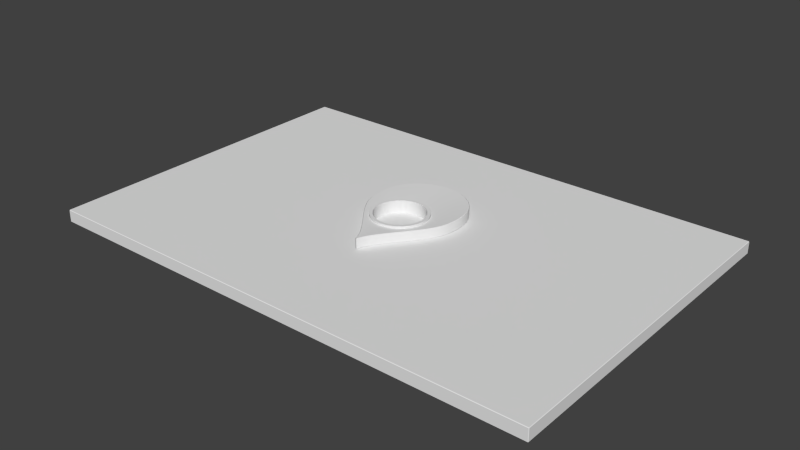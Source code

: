 # Source: ouija_board_1.blend  (saved by Blender 2.76.0; exported with 4.5.12 LTS)
import bpy
from mathutils import Matrix  # noqa: F401  (used for matrix-valued properties, if any)

bpy.ops.wm.read_factory_settings(use_empty=True)
scene = bpy.context.scene
scene.name = 'Scene'

# ---- collections
col_collection_1 = bpy.data.collections.new('Collection 1'); scene.collection.children.link(col_collection_1)

# ---- materials (node trees are filled in below, after node groups)
mat_matcap = bpy.data.materials.new('matcap')
mat_matcap.alpha_threshold = 0.0
mat_matcap.use_transparent_shadow = False
mat_matcap.roughness = 0.5
mat_ouija_board = bpy.data.materials.new('ouija_board')
mat_ouija_board.alpha_threshold = 0.0
mat_ouija_board.use_transparent_shadow = False
mat_ouija_board.roughness = 0.5

# ---- material node trees

# ---- world
world_world = bpy.data.worlds.new('World'); scene.world = world_world
world_world.color = (0.05088, 0.05088, 0.05088)
world_world.use_sun_shadow = False
world_world.sun_shadow_jitter_overblur = 0.0
world_world.cycles.sampling_method = 'MANUAL'
world_world.cycles.sample_map_resolution = 256

# ---- meshes
me_mesh = bpy.data.meshes.new('Mesh')
me_mesh.from_pydata([(0.02064, 0.05056, 0.0004647), (0.01627, 0.05302, 0.0004647), (0.01627, 0.05302, 0.007776), (0.02064, 0.05056, 0.007776), (0.02478, 0.04738, 0.0004647), (0.02478, 0.04738, 0.007776), (0.02032, 0.05007, 0.0), (0.01602, 0.0525, 0.0), (0.01185, 0.05484, 0.0004647), (0.01185, 0.05484, 0.007776), (0.01602, 0.0525, 0.008241), (0.02032, 0.05007, 0.008241), (0.0285, 0.04343, 0.0004647), (0.0285, 0.04343, 0.007776), (0.02439, 0.04695, 0.0), (0.02439, 0.04695, 0.008241), (0.03284, 0.005107, 0.0), (0.03049, -4.603e-09, 0.0), (1.434e-08, 0.05638, 0.0), (0.003469, 0.05617, 0.0), (0.007416, 0.05549, 0.0), (0.01166, 0.05429, 0.0), (0.02805, 0.04307, 0.0), (0.03113, 0.03837, 0.0), (0.03347, 0.03279, 0.0), (0.03489, 0.02625, 0.0), (0.03521, 0.0187, 0.0), (0.03425, 0.01007, 0.0), (0.007544, 0.05606, 0.0004647), (0.007544, 0.05606, 0.007776), (0.01166, 0.05429, 0.008241), (0.03049, -4.603e-09, 0.008241), (0.03284, 0.005107, 0.008241), (0.03425, 0.01007, 0.008241), (0.03521, 0.0187, 0.008241), (0.03489, 0.02625, 0.008241), (0.03347, 0.03279, 0.008241), (0.03113, 0.03837, 0.008241), (0.02805, 0.04307, 0.008241), (0.007416, 0.05549, 0.008241), (0.003469, 0.05617, 0.008241), (1.435e-08, 0.05638, 0.008241), (0.03164, 0.03864, 0.0004647), (0.03164, 0.03864, 0.007776), (0.03482, 0.009958, 0.0004647), (0.03338, 0.004905, 0.0004647), (0.031, -0.0002695, 0.0004647), (0.02738, -0.005216, 0.0), (0.02373, -0.0105, 0.0), (0.01974, -0.0158, 0.0), (0.01561, -0.02109, 0.0), (0.01154, -0.02632, 0.0), (0.007758, -0.03145, 0.0), (-8.002e-09, -0.03145, 0.0), (-0.003469, 0.05617, 0.0), (-0.03049, 4.603e-09, 0.0), (-0.03284, 0.005107, 0.0), (-0.03425, 0.01007, 0.0), (-0.03521, 0.0187, 0.0), (-0.03489, 0.02625, 0.0), (-0.03347, 0.03279, 0.0), (-0.03113, 0.03837, 0.0), (-0.02805, 0.04307, 0.0), (-0.02439, 0.04695, 0.0), (-0.02032, 0.05007, 0.0), (-0.01602, 0.0525, 0.0), (-0.01166, 0.05429, 0.0), (-0.007416, 0.05549, 0.0), (1.462e-08, 0.05696, 0.0004647), (0.003536, 0.05674, 0.0004647), (0.03402, 0.03296, 0.0004647), (0.03546, 0.02633, 0.0004647), (0.03579, 0.01868, 0.0004647), (0.003536, 0.05674, 0.007776), (0.007758, -0.03145, 0.008241), (0.01155, -0.02631, 0.008241), (0.01561, -0.02108, 0.008241), (0.01974, -0.0158, 0.008241), (0.02373, -0.0105, 0.008241), (0.02738, -0.005216, 0.008241), (0.031, -0.0002695, 0.007776), (0.03338, 0.004905, 0.007776), (0.03482, 0.009958, 0.007776), (0.03579, 0.01868, 0.007776), (0.03546, 0.02633, 0.007776), (0.03402, 0.03296, 0.007776), (1.462e-08, 0.05696, 0.007776), (-0.003469, 0.05617, 0.008241), (-0.007416, 0.05549, 0.008241), (-0.01166, 0.05429, 0.008241), (-0.01602, 0.0525, 0.008241), (-0.02032, 0.05007, 0.008241), (-0.02439, 0.04695, 0.008241), (-0.02805, 0.04307, 0.008241), (-0.03113, 0.03837, 0.008241), (-0.03347, 0.03279, 0.008241), (-0.03489, 0.02625, 0.008241), (-0.03521, 0.0187, 0.008241), (-0.03425, 0.01007, 0.008241), (-0.03284, 0.005107, 0.008241), (-0.03049, 4.603e-09, 0.008241), (0.02787, -0.005529, 0.0004647), (0.0242, -0.01084, 0.0004647), (0.0202, -0.01615, 0.0004647), (0.01607, -0.02144, 0.0004647), (0.01201, -0.02666, 0.0004647), (-0.007758, -0.03145, 0.0), (0.004441, -0.03647, 0.0), (0.001803, -0.04133, 0.0), (0.0002156, -0.04558, 0.0), (-0.0002156, -0.04558, 0.0), (-0.001803, -0.04133, 0.0), (-0.004441, -0.03647, 0.0), (-0.01155, -0.02631, 0.0), (-0.01561, -0.02108, 0.0), (-0.01974, -0.0158, 0.0), (-0.02373, -0.0105, 0.0), (-0.02738, -0.005216, 0.0), (-0.007544, 0.05606, 0.0004647), (-0.003536, 0.05674, 0.0004647), (-0.031, -0.0002695, 0.0004647), (-0.03338, 0.004905, 0.0004647), (-0.03482, 0.009958, 0.0004647), (-0.03579, 0.01868, 0.0004647), (-0.03546, 0.02633, 0.0004647), (-0.03402, 0.03296, 0.0004647), (-0.03164, 0.03864, 0.0004647), (-0.0285, 0.04343, 0.0004647), (-0.02478, 0.04738, 0.0004647), (-0.02064, 0.05056, 0.0004647), (-0.01627, 0.05302, 0.0004647), (-0.01185, 0.05484, 0.0004647), (-0.02738, -0.005216, 0.008241), (-0.02373, -0.0105, 0.008241), (-0.01974, -0.0158, 0.008241), (-0.01561, -0.02109, 0.008241), (-0.01154, -0.02632, 0.008241), (-0.007758, -0.03145, 0.008241), (0.0002156, -0.04558, 0.008241), (0.001803, -0.04133, 0.008241), (0.004441, -0.03647, 0.008241), (-0.004441, -0.03647, 0.008241), (-0.001803, -0.04133, 0.008241), (-0.0002156, -0.04558, 0.008241), (0.01201, -0.02666, 0.007776), (0.01607, -0.02144, 0.007776), (0.0202, -0.01615, 0.007776), (0.0242, -0.01084, 0.007776), (0.02787, -0.005529, 0.007776), (-0.003536, 0.05674, 0.007776), (-0.007544, 0.05606, 0.007776), (-0.01185, 0.05484, 0.007776), (-0.01627, 0.05302, 0.007776), (-0.02064, 0.05056, 0.007776), (-0.02478, 0.04738, 0.007776), (-0.0285, 0.04343, 0.007776), (-0.03164, 0.03864, 0.007776), (-0.03402, 0.03296, 0.007776), (-0.03546, 0.02633, 0.007776), (-0.03579, 0.01868, 0.007776), (-0.03482, 0.009958, 0.007776), (-0.03338, 0.004905, 0.007776), (-0.031, -0.0002695, 0.007776), (0.008232, -0.03178, 0.0004647), (-0.004937, -0.03676, 0.0004647), (-0.008232, -0.03178, 0.0004647), (0.004937, -0.03676, 0.0004647), (0.002331, -0.04157, 0.0004647), (0.0006167, -0.04615, 0.0004647), (-0.0006167, -0.04615, 0.0004647), (-0.002331, -0.04157, 0.0004647), (-0.02787, -0.005529, 0.0004647), (-0.01201, -0.02666, 0.0004647), (-0.01607, -0.02144, 0.0004647), (-0.0202, -0.01615, 0.0004647), (-0.0242, -0.01084, 0.0004647), (-0.02787, -0.005529, 0.007776), (-0.0242, -0.01084, 0.007776), (-0.0202, -0.01615, 0.007776), (-0.01607, -0.02144, 0.007776), (-0.01201, -0.02666, 0.007776), (-0.008232, -0.03178, 0.007776), (-0.0006167, -0.04615, 0.007776), (0.0006167, -0.04615, 0.007776), (0.002331, -0.04157, 0.007776), (0.004937, -0.03676, 0.007776), (0.008232, -0.03178, 0.007776), (-0.004937, -0.03676, 0.007776), (-0.002331, -0.04157, 0.007776), (5.527e-09, 0.02167, 0.01003), (5.559e-09, 0.0218, 0.009935), (4.954e-09, 0.01942, 0.01003), (4.922e-09, 0.01929, 0.009935), (0.004993, 0.01863, 0.009935), (0.005025, 0.01875, 0.01003), (0.005642, 0.02106, 0.009935), (0.00561, 0.02094, 0.01003), (-0.005642, 0.02106, 0.009935), (-0.00561, 0.02094, 0.01003), (-0.004993, 0.01863, 0.009935), (-0.005025, 0.01875, 0.01003), (0.009645, 0.01671, 0.009935), (0.009708, 0.01681, 0.01003), (0.0109, 0.01888, 0.009935), (0.01084, 0.01877, 0.01003), (-0.0109, 0.01888, 0.009935), (-0.01084, 0.01877, 0.01003), (-0.009645, 0.01671, 0.009935), (-0.009708, 0.01681, 0.01003), (0.01373, 0.01373, 0.01003), (0.01364, 0.01364, 0.009935), (0.01533, 0.01533, 0.01003), (0.01541, 0.01542, 0.009935), (-0.01533, 0.01533, 0.01003), (-0.01541, 0.01542, 0.009935), (-0.01373, 0.01373, 0.01003), (-0.01364, 0.01364, 0.009935), (0.01671, 0.009645, 0.009935), (0.01681, 0.009708, 0.01003), (0.01877, 0.01084, 0.01003), (0.01888, 0.0109, 0.009935), (-0.01888, 0.0109, 0.009935), (-0.01877, 0.01084, 0.01003), (-0.01681, 0.009708, 0.01003), (-0.01671, 0.009645, 0.009935), (0.01863, 0.004993, 0.009935), (0.01875, 0.005025, 0.01003), (0.02094, 0.00561, 0.01003), (0.02106, 0.005642, 0.009935), (0.02167, 8.996e-08, 0.01003), (0.0218, 8.862e-08, 0.009935), (0.01942, 1.142e-07, 0.01003), (0.01929, 1.156e-07, 0.009935), (-0.01942, 1.098e-07, 0.01003), (-0.01929, 1.109e-07, 0.009935), (-0.0218, 8.711e-08, 0.009935), (-0.02167, 8.83e-08, 0.01003), (-0.02094, 0.00561, 0.01003), (-0.02106, 0.005642, 0.009935), (-0.01863, 0.004993, 0.009935), (-0.01875, 0.005025, 0.01003), (0.01863, -0.004993, 0.009935), (0.01875, -0.005025, 0.01003), (0.02106, -0.005642, 0.009935), (0.02094, -0.00561, 0.01003), (-0.02094, -0.00561, 0.01003), (-0.02106, -0.005642, 0.009935), (-0.01863, -0.004993, 0.009935), (-0.01875, -0.005025, 0.01003), (0.01681, -0.009708, 0.01003), (0.01671, -0.009645, 0.009935), (0.01877, -0.01084, 0.01003), (0.01888, -0.0109, 0.009935), (-0.01888, -0.0109, 0.009935), (-0.01877, -0.01084, 0.01003), (-0.01681, -0.009708, 0.01003), (-0.01671, -0.009645, 0.009935), (0.01364, -0.01364, 0.009935), (0.01373, -0.01373, 0.01003), (0.01541, -0.01541, 0.009935), (0.01533, -0.01533, 0.01003), (-0.01533, -0.01533, 0.01003), (-0.01541, -0.01541, 0.009935), (-0.01373, -0.01373, 0.01003), (-0.01364, -0.01364, 0.009935), (0.009708, -0.01681, 0.01003), (0.009645, -0.01671, 0.009935), (0.0109, -0.01888, 0.009935), (0.01084, -0.01877, 0.01003), (-0.005025, -0.01875, 0.01003), (-0.004993, -0.01863, 0.009935), (-0.005642, -0.02106, 0.009935), (-0.00561, -0.02094, 0.01003), (-0.01084, -0.01877, 0.01003), (-0.0109, -0.01888, 0.009935), (-0.009645, -0.01671, 0.009935), (-0.009708, -0.01681, 0.01003), (0.005025, -0.01875, 0.01003), (0.004993, -0.01863, 0.009935), (0.00561, -0.02094, 0.01003), (0.005642, -0.02106, 0.009935), (3.751e-09, -0.02167, 0.01003), (3.601e-09, -0.0218, 0.009935), (6.609e-09, -0.01929, 0.009935), (6.459e-09, -0.01942, 0.01003), (0.01942, 1.142e-07, 0.0), (0.01929, 1.156e-07, 0.0001), (0.01863, 0.004993, 0.0001), (0.01875, 0.005025, 0.0), (0.01671, 0.009645, 0.0001), (0.01681, 0.009708, 0.0), (0.01364, 0.01364, 0.0001), (0.01373, 0.01373, 0.0), (0.009645, 0.01671, 0.0001), (0.009708, 0.01681, 0.0), (0.004993, 0.01863, 0.0001), (0.005025, 0.01875, 0.0), (4.954e-09, 0.01942, 0.0), (4.922e-09, 0.01929, 0.0001), (5.559e-09, 0.0218, 0.008341), (5.59e-09, 0.02193, 0.008241), (0.005675, 0.02118, 0.008241), (0.005642, 0.02106, 0.008341), (0.01096, 0.01899, 0.008241), (0.0109, 0.01888, 0.008341), (0.0155, 0.0155, 0.008241), (0.01541, 0.01542, 0.008341), (0.01899, 0.01096, 0.008241), (0.01888, 0.0109, 0.008341), (0.02118, 0.005675, 0.008241), (0.02106, 0.005642, 0.008341), (0.0218, 8.862e-08, 0.008341), (0.02193, 8.727e-08, 0.008241), (6.468e-09, -0.01942, 0.0), (6.618e-09, -0.01929, 0.0001), (0.004993, -0.01863, 0.0001), (0.005025, -0.01875, 0.0), (0.009645, -0.01671, 0.0001), (0.009708, -0.01681, 0.0), (0.01364, -0.01364, 0.0001), (0.01373, -0.01373, 0.0), (0.01671, -0.009645, 0.0001), (0.01681, -0.009708, 0.0), (0.01863, -0.004993, 0.0001), (0.01875, -0.005025, 0.0), (-0.005025, 0.01875, 0.0), (-0.004993, 0.01863, 0.0001), (-0.009708, 0.01681, 0.0), (-0.009645, 0.01671, 0.0001), (-0.01373, 0.01373, 0.0), (-0.01364, 0.01364, 0.0001), (-0.01681, 0.009708, 0.0), (-0.01671, 0.009645, 0.0001), (-0.01875, 0.005025, 0.0), (-0.01863, 0.004993, 0.0001), (-0.01929, 1.109e-07, 0.0001), (-0.01942, 1.098e-07, 0.0), (0.02118, -0.005675, 0.008241), (0.02106, -0.005642, 0.008341), (0.01899, -0.01096, 0.008241), (0.01888, -0.0109, 0.008341), (0.0155, -0.0155, 0.008241), (0.01541, -0.01541, 0.008341), (0.01096, -0.01899, 0.008241), (0.0109, -0.01888, 0.008341), (0.005675, -0.02118, 0.008241), (0.005642, -0.02106, 0.008341), (3.601e-09, -0.0218, 0.008341), (3.45e-09, -0.02193, 0.008241), (-0.02193, 8.592e-08, 0.008241), (-0.0218, 8.711e-08, 0.008341), (-0.02106, 0.005642, 0.008341), (-0.02118, 0.005675, 0.008241), (-0.01888, 0.0109, 0.008341), (-0.01899, 0.01096, 0.008241), (-0.01541, 0.01542, 0.008341), (-0.0155, 0.0155, 0.008241), (-0.0109, 0.01888, 0.008341), (-0.01096, 0.01899, 0.008241), (-0.005642, 0.02106, 0.008341), (-0.005675, 0.02118, 0.008241), (-0.01875, -0.005025, 0.0), (-0.01863, -0.004993, 0.0001), (-0.01681, -0.009708, 0.0), (-0.01671, -0.009645, 0.0001), (-0.01373, -0.01373, 0.0), (-0.01364, -0.01364, 0.0001), (-0.009708, -0.01681, 0.0), (-0.009645, -0.01671, 0.0001), (-0.004993, -0.01863, 0.0001), (-0.005025, -0.01875, 0.0), (-0.005675, -0.02118, 0.008241), (-0.005642, -0.02106, 0.008341), (-0.0109, -0.01888, 0.008341), (-0.01096, -0.01899, 0.008241), (-0.01541, -0.01541, 0.008341), (-0.0155, -0.0155, 0.008241), (-0.01888, -0.0109, 0.008341), (-0.01899, -0.01096, 0.008241), (-0.02106, -0.005642, 0.008341), (-0.02118, -0.005675, 0.008241)], [], [(0, 1, 2, 3), (4, 0, 3, 5), (1, 0, 6, 7), (1, 8, 9, 2), (10, 11, 3, 2), (12, 4, 5, 13), (0, 4, 14, 6), (11, 15, 5, 3), (1, 7, 21, 8), (8, 28, 29, 9), (9, 30, 10, 2), (42, 12, 13, 43), (4, 12, 22, 14), (15, 38, 13, 5), (44, 45, 16, 27), (45, 46, 17, 16), (68, 69, 19, 18), (69, 28, 20, 19), (20, 28, 8, 21), (12, 42, 23, 22), (42, 70, 24, 23), (70, 71, 25, 24), (71, 72, 26, 25), (72, 44, 27, 26), (28, 69, 73, 29), (29, 39, 30, 9), (32, 31, 80, 81), (33, 32, 81, 82), (34, 33, 82, 83), (35, 34, 83, 84), (36, 35, 84, 85), (37, 36, 85, 43), (38, 37, 43, 13), (40, 39, 29, 73), (41, 40, 73, 86), (70, 42, 43, 85), (45, 44, 82, 81), (46, 45, 81, 80), (46, 101, 47, 17), (101, 102, 48, 47), (48, 102, 103, 49), (103, 104, 50, 49), (50, 104, 105, 51), (74, 186, 144, 75), (106, 53, 52, 107, 108, 109, 110, 111, 112), (54, 67, 118, 119), (18, 54, 119, 68), (56, 55, 120, 121), (57, 56, 121, 122), (58, 57, 122, 123), (59, 58, 123, 124), (60, 59, 124, 125), (61, 60, 125, 126), (62, 61, 126, 127), (63, 62, 127, 128), (64, 63, 128, 129), (65, 64, 129, 130), (65, 130, 131, 66), (66, 131, 118, 67), (69, 68, 86, 73), (71, 70, 85, 84), (72, 71, 84, 83), (44, 72, 83, 82), (140, 74, 137, 141), (76, 75, 144, 145), (78, 77, 146, 147), (79, 78, 147, 148), (31, 79, 148, 80), (86, 149, 87, 41), (149, 150, 88, 87), (152, 153, 91, 90), (153, 154, 92, 91), (154, 155, 93, 92), (155, 156, 94, 93), (156, 157, 95, 94), (157, 158, 96, 95), (158, 159, 97, 96), (159, 160, 98, 97), (160, 161, 99, 98), (161, 162, 100, 99), (101, 46, 80, 148), (102, 101, 148, 147), (104, 103, 146, 145), (348, 137, 74), (371, 374, 135, 136), (106, 112, 164, 165), (163, 166, 107, 52), (166, 167, 108, 107), (167, 168, 109, 108), (110, 109, 168, 169), (111, 110, 169, 170), (112, 111, 170, 164), (55, 117, 171, 120), (114, 113, 172, 173), (116, 115, 174, 175), (117, 116, 175, 171), (118, 150, 149, 119), (119, 149, 86, 68), (120, 162, 161, 121), (121, 161, 160, 122), (122, 160, 159, 123), (123, 159, 158, 124), (124, 158, 157, 125), (125, 157, 156, 126), (126, 156, 155, 127), (127, 155, 154, 128), (128, 154, 153, 129), (129, 153, 152, 130), (162, 176, 132, 100), (176, 177, 133, 132), (178, 179, 135, 134), (180, 181, 137, 136), (182, 183, 138, 143), (139, 138, 183, 184), (140, 139, 184, 185), (74, 140, 185, 186), (181, 187, 141, 137), (187, 188, 142, 141), (188, 182, 143, 142), (163, 105, 144, 186), (348, 371, 136, 137), (105, 104, 145, 144), (146, 77, 76, 145), (103, 102, 147, 146), (151, 89, 88, 150), (152, 90, 89, 151), (75, 76, 343, 345), (164, 187, 181, 165), (166, 163, 186, 185), (167, 166, 185, 184), (168, 167, 184, 183), (183, 182, 169, 168), (169, 182, 188, 170), (170, 188, 187, 164), (171, 176, 162, 120), (172, 113, 106, 165), (172, 180, 179, 173), (174, 115, 114, 173), (174, 178, 177, 175), (175, 177, 176, 171), (131, 151, 150, 118), (130, 152, 151, 131), (178, 134, 133, 177), (173, 179, 178, 174), (180, 136, 135, 179), (165, 181, 180, 172), (283, 278, 315, 314), (79, 31, 312, 337), (106, 313, 53), (300, 41, 87, 88, 89, 90, 91, 92, 93, 94, 95, 96, 97, 98, 99, 100, 349, 352, 354, 356, 358, 360), (138, 139, 142, 143), (196, 189, 191, 194), (347, 346, 280, 282), (199, 207, 328, 326), (373, 372, 271, 274), (346, 344, 267, 280), (264, 275, 368, 366), (279, 268, 265, 277), (247, 256, 364, 362), (344, 342, 259, 267), (251, 244, 242, 249), (268, 260, 258, 265), (342, 340, 252, 259), (260, 251, 249, 258), (340, 338, 243, 252), (351, 350, 235, 238), (311, 310, 228, 230), (229, 227, 226, 231), (213, 222, 223, 215), (310, 308, 220, 228), (198, 206, 208, 200), (227, 219, 218, 226), (261, 273, 276, 263), (308, 306, 212, 220), (244, 229, 231, 242), (219, 211, 209, 218), (245, 254, 255, 248), (306, 304, 203, 212), (211, 204, 202, 209), (114, 367, 370, 113), (350, 379, 246, 235), (304, 302, 195, 203), (313, 52, 53), (193, 192, 298, 295), (204, 196, 194, 202), (380, 349, 100, 132), (275, 270, 369, 368), (54, 18, 297, 325, 327, 329, 331, 333, 336, 55, 56, 57, 58, 59, 60, 61, 62, 63, 64, 65, 66, 67), (224, 239, 334, 332), (239, 234, 335, 334), (236, 245, 248, 233), (270, 283, 314, 369), (278, 266, 317, 315), (375, 373, 274, 262), (266, 257, 319, 317), (377, 375, 262, 253), (257, 250, 321, 319), (379, 377, 253, 246), (250, 241, 323, 321), (234, 247, 362, 335), (232, 225, 287, 286), (353, 351, 238, 221), (225, 217, 289, 287), (355, 353, 221, 214), (217, 210, 291, 289), (357, 355, 214, 205), (210, 201, 293, 291), (359, 357, 205, 197), (201, 193, 295, 293), (302, 299, 190, 195), (299, 359, 197, 190), (273, 272, 269, 276), (237, 236, 233, 240), (338, 311, 230, 243), (216, 224, 332, 330), (254, 261, 263, 255), (272, 281, 284, 269), (206, 213, 215, 208), (222, 237, 240, 223), (16, 17, 285, 288, 290, 292, 294, 296, 297, 18, 19, 20, 21, 7, 6, 14, 22, 23, 24, 25, 26, 27), (372, 347, 282, 271), (241, 232, 286, 323), (256, 264, 366, 364), (281, 279, 277, 284), (192, 199, 326, 298), (207, 216, 330, 328), (192, 193, 194, 191), (190, 197, 198, 189), (212, 203, 204, 211), (216, 207, 208, 215), (250, 257, 258, 249), (210, 217, 218, 209), (274, 271, 272, 273), (278, 283, 284, 277), (220, 212, 211, 219), (280, 267, 268, 279), (270, 275, 276, 269), (224, 216, 215, 223), (246, 253, 254, 245), (214, 221, 222, 213), (266, 278, 277, 265), (282, 280, 279, 281), (256, 247, 248, 255), (217, 225, 226, 218), (262, 274, 273, 261), (252, 243, 244, 251), (228, 220, 219, 227), (238, 235, 236, 237), (264, 256, 255, 263), (234, 239, 240, 233), (257, 266, 265, 258), (197, 205, 206, 198), (230, 228, 227, 229), (207, 199, 200, 208), (232, 241, 242, 231), (225, 232, 231, 226), (267, 259, 260, 268), (243, 230, 229, 244), (203, 195, 196, 204), (247, 234, 233, 248), (239, 224, 223, 240), (221, 238, 237, 222), (275, 264, 263, 276), (235, 246, 245, 236), (283, 270, 269, 284), (195, 190, 189, 196), (199, 192, 191, 200), (271, 282, 281, 272), (193, 201, 202, 194), (201, 210, 209, 202), (253, 262, 261, 254), (241, 250, 249, 242), (205, 214, 213, 206), (259, 252, 251, 260), (314, 315, 316, 313), (348, 345, 346, 347), (368, 369, 370, 367), (374, 371, 372, 373), (315, 317, 318, 316), (345, 343, 344, 346), (366, 368, 367, 365), (376, 374, 373, 375), (317, 319, 320, 318), (343, 341, 342, 344), (364, 366, 365, 363), (378, 376, 375, 377), (319, 321, 322, 320), (341, 339, 340, 342), (362, 364, 363, 361), (380, 378, 377, 379), (321, 323, 324, 322), (339, 337, 338, 340), (334, 335, 336, 333), (352, 349, 350, 351), (286, 287, 288, 285), (312, 309, 310, 311), (332, 334, 333, 331), (354, 352, 351, 353), (287, 289, 290, 288), (309, 307, 308, 310), (330, 332, 331, 329), (356, 354, 353, 355), (289, 291, 292, 290), (307, 305, 306, 308), (328, 330, 329, 327), (358, 356, 355, 357), (291, 293, 294, 292), (305, 303, 304, 306), (326, 328, 327, 325), (360, 358, 357, 359), (293, 295, 296, 294), (303, 301, 302, 304), (298, 326, 325, 297), (300, 360, 359, 299), (295, 298, 297, 296), (301, 300, 299, 302), (369, 314, 313, 370), (371, 348, 347, 372), (335, 362, 361, 336), (349, 380, 379, 350), (323, 286, 285, 324), (337, 312, 311, 338), (189, 198, 200, 191), (139, 140, 141, 142), (105, 163, 52, 51), (74, 75, 345, 348), (376, 378, 133, 134), (378, 380, 132, 133), (374, 376, 134, 135), (76, 77, 341, 343), (77, 78, 339, 341), (78, 79, 337, 339), (113, 370, 313, 106), (312, 31, 32, 33, 34, 35, 36, 37, 38, 15, 11, 10, 30, 39, 40, 41, 300, 301, 303, 305, 307, 309), (55, 336, 361, 363, 365, 367, 114, 115, 116, 117), (316, 51, 52, 313), (318, 50, 51, 316), (320, 49, 50, 318), (322, 48, 49, 320), (47, 48, 322, 324), (17, 47, 324, 285)])
me_mesh.polygons.foreach_set('use_smooth', [1, 1, 1, 1, 1, 1, 1, 1, 1, 1, 1, 1, 1, 1, 1, 1, 1, 1, 1, 1, 1, 1, 1, 1, 1, 1, 1, 1, 1, 1, 1, 1, 1, 1, 1, 1, 1, 1, 1, 1, 1, 1, 1, 1, 1, 1, 1, 1, 1, 1, 1, 1, 1, 1, 1, 1, 1, 1, 1, 1, 1, 1, 1, 1, 1, 1, 1, 1, 1, 1, 1, 1, 1, 1, 1, 1, 1, 1, 1, 1, 1, 1, 1, 1, 1, 1, 1, 1, 1, 1, 1, 1, 1, 1, 1, 1, 1, 1, 1, 1, 1, 1, 1, 1, 1, 1, 1, 1, 1, 1, 1, 1, 1, 1, 1, 1, 1, 1, 1, 1, 1, 1, 1, 1, 1, 1, 1, 1, 1, 1, 1, 1, 1, 1, 1, 1, 1, 1, 1, 1, 1, 1, 1, 1, 1, 1, 0, 1, 1, 1, 1, 1, 1, 0, 1, 1, 0, 1, 0, 1, 1, 1, 1, 1, 1, 1, 1, 1, 1, 1, 1, 1, 1, 1, 1, 1, 1, 1, 1, 1, 1, 1, 1, 0, 1, 1, 0, 1, 0, 0, 1, 0, 0, 1, 0, 1, 0, 1, 0, 0, 0, 1, 0, 1, 0, 1, 0, 1, 0, 1, 1, 1, 1, 1, 0, 1, 1, 1, 1, 1, 1, 0, 0, 1, 0, 0, 0, 1, 1, 0, 0, 0, 1, 0, 1, 1, 0, 0, 1, 1, 0, 1, 0, 0, 1, 1, 1, 1, 0, 0, 0, 1, 1, 0, 0, 0, 1, 1, 1, 0, 0, 1, 0, 1, 0, 1, 0, 1, 0, 0, 1, 0, 1, 1, 0, 1, 0, 1, 0, 1, 0, 1, 0, 1, 0, 1, 0, 1, 0, 1, 0, 1, 0, 1, 0, 1, 0, 1, 0, 1, 0, 1, 0, 1, 0, 1, 0, 1, 0, 1, 0, 1, 0, 1, 0, 1, 0, 1, 0, 1, 0, 1, 1, 1, 1, 1, 1, 1, 1, 1, 1, 1, 1, 1, 1, 1, 1, 1, 1, 1, 1])
me_mesh.materials.append(mat_matcap)
me_mesh.use_remesh_preserve_volume = False
me_mesh.use_remesh_preserve_attributes = False
me_mesh.use_mirror_vertex_groups = False
me_mesh.update()
me_mesh.normals_split_custom_set([tuple(v) for v in zip(*[iter([0.5502, 0.8337, -0.04671, 0.4357, 0.8989, -0.04687, 0.4368, 0.8984, 0.04688, 0.5513, 0.833, 0.0467, 0.6689, 0.7419, -0.04652, 0.5502, 0.8337, -0.04671, 0.5513, 0.833, 0.0467, 0.6699, 0.741, 0.04657, 0.4357, 0.8989, -0.04687, 0.5502, 0.8337, -0.04671, -0.02775, -0.04297, -0.9987, -0.02228, -0.04589, -0.9987, 0.4357, 0.8989, -0.04687, 0.3261, 0.9442, -0.047, 0.3271, 0.9438, 0.047, 0.4368, 0.8984, 0.04688, -0.02269, -0.04569, 0.9987, -0.02814, -0.04272, 0.9987, 0.5513, 0.833, 0.0467, 0.4368, 0.8984, 0.04688, 0.783, 0.6203, -0.04641, 0.6689, 0.7419, -0.04652, 0.6699, 0.741, 0.04657, 0.784, 0.619, 0.04641, 0.5502, 0.8337, -0.04671, 0.6689, 0.7419, -0.04652, -0.03394, -0.03849, -0.9987, -0.02775, -0.04297, -0.9987, -0.02814, -0.04272, 0.9987, -0.03433, -0.03814, 0.9987, 0.6699, 0.741, 0.04657, 0.5513, 0.833, 0.0467, 0.4357, 0.8989, -0.04687, -0.02228, -0.04589, -0.9987, -0.01666, -0.04811, -0.9987, 0.3261, 0.9442, -0.047, 0.3261, 0.9442, -0.047, 0.221, 0.9741, -0.04708, 0.222, 0.9739, 0.04708, 0.3271, 0.9438, 0.047, 0.3271, 0.9438, 0.047, -0.01706, -0.04797, 0.9987, -0.02269, -0.04569, 0.9987, 0.4368, 0.8984, 0.04688, 0.8812, 0.4704, -0.04629, 0.783, 0.6203, -0.04641, 0.784, 0.619, 0.04641, 0.882, 0.469, 0.04629, 0.6689, 0.7419, -0.04652, 0.783, 0.6203, -0.04641, -0.03988, -0.03244, -0.9987, -0.03394, -0.03849, -0.9987, -0.03433, -0.03814, 0.9987, -0.04032, -0.03188, 0.9987, 0.784, 0.619, 0.04641, 0.6699, 0.741, 0.04657, 0.9799, -0.1939, -0.04647, 0.9367, -0.3469, -0.04659, -0.04829, 0.01725, -0.9987, -0.05041, 0.009936, -0.9987, 0.9367, -0.3469, -0.04659, 0.884, -0.4652, -0.04707, -0.0439, 0.02261, -0.9988, -0.04829, 0.01725, -0.9987, 0.001135, 0.9989, -0.0469, 0.1151, 0.9922, -0.04703, -0.005472, -0.05062, -0.9987, -3.739e-05, -0.04912, -0.9988, 0.1151, 0.9922, -0.04703, 0.221, 0.9741, -0.04708, -0.01084, -0.04969, -0.9987, -0.005472, -0.05062, -0.9987, -0.01084, -0.04969, -0.9987, 0.221, 0.9741, -0.04708, 0.3261, 0.9442, -0.047, -0.01666, -0.04811, -0.9987, 0.783, 0.6203, -0.04641, 0.8812, 0.4704, -0.04629, -0.04508, -0.02488, -0.9987, -0.03988, -0.03244, -0.9987, 0.8812, 0.4704, -0.04629, 0.9528, 0.3001, -0.0463, -0.04885, -0.01621, -0.9987, -0.04508, -0.02488, -0.9987, 0.9528, 0.3001, -0.0463, 0.9907, 0.1279, -0.04645, -0.05089, -0.00726, -0.9987, -0.04885, -0.01621, -0.9987, 0.9907, 0.1279, -0.04645, 0.9983, -0.03386, -0.0466, -0.05124, 0.001117, -0.9987, -0.05089, -0.00726, -0.9987, 0.9983, -0.03386, -0.0466, 0.9799, -0.1939, -0.04647, -0.05041, 0.009936, -0.9987, -0.05124, 0.001117, -0.9987, 0.221, 0.9741, -0.04708, 0.1151, 0.9922, -0.04703, 0.1161, 0.9921, 0.04703, 0.222, 0.9739, 0.04708, 0.222, 0.9739, 0.04708, -0.01166, -0.0495, 0.9987, -0.01706, -0.04797, 0.9987, 0.3271, 0.9438, 0.047, -0.04785, 0.01843, 0.9987, -0.04371, 0.02296, 0.9988, 0.8844, -0.4643, 0.04707, 0.9368, -0.3467, 0.04659, -0.05028, 0.01055, 0.9987, -0.04785, 0.01843, 0.9987, 0.9368, -0.3467, 0.04659, 0.9802, -0.1923, 0.04646, -0.0512, 0.002354, 0.9987, -0.05028, 0.01055, 0.9987, 0.9802, -0.1923, 0.04646, 0.9983, -0.03379, 0.0466, -0.05107, -0.00588, 0.9987, -0.0512, 0.002354, 0.9987, 0.9983, -0.03379, 0.0466, 0.9907, 0.1277, 0.04645, -0.04932, -0.01472, 0.9987, -0.05107, -0.00588, 0.9987, 0.9907, 0.1277, 0.04645, 0.9528, 0.3002, 0.0463, -0.04583, -0.02347, 0.9987, -0.04932, -0.01472, 0.9987, 0.9528, 0.3002, 0.0463, 0.882, 0.469, 0.04629, -0.04032, -0.03188, 0.9987, -0.04583, -0.02347, 0.9987, 0.882, 0.469, 0.04629, 0.784, 0.619, 0.04641, -0.006264, -0.05053, 0.9987, -0.01166, -0.0495, 0.9987, 0.222, 0.9739, 0.04708, 0.1161, 0.9921, 0.04703, -0.0004554, -0.04912, 0.9988, -0.006264, -0.05053, 0.9987, 0.1161, 0.9921, 0.04703, -0.00011, 0.9989, 0.04689, 0.9528, 0.3001, -0.0463, 0.8812, 0.4704, -0.04629, 0.882, 0.469, 0.04629, 0.9528, 0.3002, 0.0463, 0.9367, -0.3469, -0.04659, 0.9799, -0.1939, -0.04647, 0.9802, -0.1923, 0.04646, 0.9368, -0.3467, 0.04659, 0.884, -0.4652, -0.04707, 0.9367, -0.3469, -0.04659, 0.9368, -0.3467, 0.04659, 0.8844, -0.4643, 0.04707, 0.884, -0.4652, -0.04707, 0.8404, -0.5399, -0.04744, -0.04149, 0.02634, -0.9988, -0.0439, 0.02261, -0.9988, 0.8404, -0.5399, -0.04744, 0.81, -0.5845, -0.04773, -0.03969, 0.02848, -0.9988, -0.04149, 0.02634, -0.9988, -0.03969, 0.02848, -0.9988, 0.81, -0.5845, -0.04773, 0.7923, -0.6082, -0.04795, -0.03849, 0.02941, -0.9988, 0.7923, -0.6082, -0.04795, 0.788, -0.6138, -0.04817, -0.03795, 0.02954, -0.9988, -0.03849, 0.02941, -0.9988, -0.03795, 0.02954, -0.9988, 0.788, -0.6138, -0.04817, 0.7966, -0.6026, -0.04836, -0.03822, 0.02902, -0.9988, -0.03872, 0.02685, 0.9989, 0.8184, -0.5726, 0.04861, 0.796, -0.6033, 0.04835, -0.03826, 0.02889, 0.9988, 0.03663, 0.02999, -0.9989, 0.0, 0.0, -1.0, -0.0388, 0.02694, -0.9989, -0.04379, 0.02594, -0.9987, -0.04702, 0.02083, -0.9987, -0.02699, 0.04897, -0.9984, 0.03643, 0.04242, -0.9984, 0.04658, 0.0218, -0.9987, 0.04347, 0.02647, -0.9987, 0.006264, -0.05053, -0.9987, 0.01122, -0.04961, -0.9987, -0.2201, 0.9743, -0.04708, -0.1152, 0.9922, -0.04703, -3.739e-05, -0.04912, -0.9988, 0.006264, -0.05053, -0.9987, -0.1152, 0.9922, -0.04703, 0.001135, 0.9989, -0.0469, 0.04788, 0.01836, -0.9987, 0.04378, 0.02283, -0.9988, -0.8844, -0.4643, -0.04708, -0.9368, -0.3469, -0.04659, 0.05029, 0.01055, -0.9987, 0.04788, 0.01836, -0.9987, -0.9368, -0.3469, -0.04659, -0.9802, -0.1923, -0.04646, 0.0512, 0.002354, -0.9987, 0.05029, 0.01055, -0.9987, -0.9802, -0.1923, -0.04646, -0.9983, -0.03379, -0.0466, 0.05107, -0.005879, -0.9987, 0.0512, 0.002354, -0.9987, -0.9983, -0.03379, -0.0466, -0.9907, 0.1277, -0.04645, 0.04932, -0.01472, -0.9987, 0.05107, -0.005879, -0.9987, -0.9907, 0.1277, -0.04645, -0.9528, 0.3002, -0.0463, 0.04583, -0.02347, -0.9987, 0.04932, -0.01472, -0.9987, -0.9528, 0.3002, -0.0463, -0.882, 0.469, -0.04629, 0.0408, -0.03127, -0.9987, 0.04583, -0.02347, -0.9987, -0.882, 0.469, -0.04629, -0.784, 0.6191, -0.04641, 0.03489, -0.03764, -0.9987, 0.0408, -0.03127, -0.9987, -0.784, 0.6191, -0.04641, -0.6699, 0.741, -0.04652, 0.0287, -0.04234, -0.9987, 0.03489, -0.03764, -0.9987, -0.6699, 0.741, -0.04652, -0.5512, 0.833, -0.0467, 0.02269, -0.04569, -0.9987, 0.0287, -0.04234, -0.9987, -0.5512, 0.833, -0.0467, -0.4358, 0.8988, -0.04687, 0.02269, -0.04569, -0.9987, -0.4358, 0.8988, -0.04687, -0.3261, 0.9442, -0.047, 0.01706, -0.04797, -0.9987, 0.01706, -0.04797, -0.9987, -0.3261, 0.9442, -0.047, -0.2201, 0.9743, -0.04708, 0.01122, -0.04961, -0.9987, 0.1151, 0.9922, -0.04703, 0.001135, 0.9989, -0.0469, -0.00011, 0.9989, 0.04689, 0.1161, 0.9921, 0.04703, 0.9907, 0.1279, -0.04645, 0.9528, 0.3001, -0.0463, 0.9528, 0.3002, 0.0463, 0.9907, 0.1277, 0.04645, 0.9983, -0.03386, -0.0466, 0.9907, 0.1279, -0.04645, 0.9907, 0.1277, 0.04645, 0.9983, -0.03379, 0.0466, 0.9799, -0.1939, -0.04647, 0.9983, -0.03386, -0.0466, 0.9983, -0.03379, 0.0466, 0.9802, -0.1923, 0.04646, -0.04078, 0.02481, 0.9989, -0.03872, 0.02685, 0.9989, 0.03872, 0.02689, 0.9989, 0.03921, 0.02739, 0.9989, -0.038, 0.02963, 0.9988, -0.03826, 0.02889, 0.9988, 0.796, -0.6033, 0.04835, 0.7879, -0.6139, 0.04817, -0.03985, 0.02891, 0.9988, -0.03882, 0.02957, 0.9988, 0.7927, -0.6078, 0.04795, 0.81, -0.5845, 0.04774, -0.04138, 0.02686, 0.9988, -0.03985, 0.02891, 0.9988, 0.81, -0.5845, 0.04774, 0.8406, -0.5396, 0.04744, -0.04371, 0.02296, 0.9988, -0.04138, 0.02686, 0.9988, 0.8406, -0.5396, 0.04744, 0.8844, -0.4643, 0.04707, -0.00011, 0.9989, 0.04689, -0.1151, 0.9922, 0.04703, 0.005472, -0.05062, 0.9987, -0.0004554, -0.04912, 0.9988, -0.1151, 0.9922, 0.04703, -0.2211, 0.9741, 0.04708, 0.01084, -0.04969, 0.9987, 0.005472, -0.05062, 0.9987, -0.4368, 0.8984, 0.04688, -0.5513, 0.833, 0.0467, 0.02775, -0.04297, 0.9987, 0.02235, -0.04585, 0.9987, -0.5513, 0.833, 0.0467, -0.67, 0.7409, 0.04652, 0.03394, -0.03849, 0.9987, 0.02775, -0.04297, 0.9987, -0.67, 0.7409, 0.04652, -0.784, 0.619, 0.04641, 0.03988, -0.03244, 0.9987, 0.03394, -0.03849, 0.9987, -0.784, 0.619, 0.04641, -0.8821, 0.4688, 0.04629, 0.04508, -0.02488, 0.9987, 0.03988, -0.03244, 0.9987, -0.8821, 0.4688, 0.04629, -0.9528, 0.3001, 0.0463, 0.04885, -0.01621, 0.9987, 0.04508, -0.02488, 0.9987, -0.9528, 0.3001, 0.0463, -0.9907, 0.1276, 0.04645, 0.05089, -0.00726, 0.9987, 0.04885, -0.01621, 0.9987, -0.9907, 0.1276, 0.04645, -0.9983, -0.03386, 0.0466, 0.05124, 0.001117, 0.9987, 0.05089, -0.00726, 0.9987, -0.9983, -0.03386, 0.0466, -0.9802, -0.1923, 0.04646, 0.05054, 0.009236, 0.9987, 0.05124, 0.001117, 0.9987, -0.9802, -0.1923, 0.04646, -0.9368, -0.3467, 0.04659, 0.04829, 0.01725, 0.9987, 0.05054, 0.009236, 0.9987, -0.9368, -0.3467, 0.04659, -0.884, -0.4652, 0.04707, 0.0439, 0.02261, 0.9988, 0.04829, 0.01725, 0.9987, 0.8404, -0.5399, -0.04744, 0.884, -0.4652, -0.04707, 0.8844, -0.4643, 0.04707, 0.8406, -0.5396, 0.04744, 0.81, -0.5845, -0.04773, 0.8404, -0.5399, -0.04744, 0.8406, -0.5396, 0.04744, 0.81, -0.5845, 0.04774, 0.788, -0.6138, -0.04817, 0.7923, -0.6082, -0.04795, 0.7927, -0.6078, 0.04795, 0.7879, -0.6139, 0.04817, -0.003107, 0.0568, 0.9984, 0.03872, 0.02689, 0.9989, -0.03872, 0.02685, 0.9989, 0.01528, 0.05391, 0.9984, 0.02535, 0.04999, 0.9984, 0.038, 0.02963, 0.9988, 0.03857, 0.02849, 0.9988, 0.03663, 0.02999, -0.9989, 0.04347, 0.02647, -0.9987, -0.8558, -0.515, -0.04898, -0.8187, -0.5722, -0.04861, 0.8189, -0.5719, -0.04863, 0.8562, -0.5143, -0.04898, -0.04379, 0.02594, -0.9987, -0.0388, 0.02694, -0.9989, 0.8562, -0.5143, -0.04898, 0.909, -0.4139, -0.04953, -0.04702, 0.02083, -0.9987, -0.04379, 0.02594, -0.9987, 0.909, -0.4139, -0.04953, 0.9385, -0.3442, -0.02878, -0.02699, 0.04897, -0.9984, -0.04702, 0.02083, -0.9987, 0.03643, 0.04242, -0.9984, -0.02699, 0.04897, -0.9984, 0.9385, -0.3442, -0.02878, -0.9385, -0.3442, -0.02878, 0.04658, 0.0218, -0.9987, 0.03643, 0.04242, -0.9984, -0.9385, -0.3442, -0.02878, -0.909, -0.4139, -0.04953, 0.04347, 0.02647, -0.9987, 0.04658, 0.0218, -0.9987, -0.909, -0.4139, -0.04953, -0.8558, -0.515, -0.04898, 0.04378, 0.02283, -0.9988, 0.04244, 0.02745, -0.9987, -0.8409, -0.5391, -0.04744, -0.8844, -0.4643, -0.04708, 0.03793, 0.02957, -0.9988, 0.03811, 0.02917, -0.9988, -0.7962, -0.6031, -0.04836, -0.7879, -0.6139, -0.04812, 0.04076, 0.02957, -0.9987, 0.03992, 0.03032, -0.9987, -0.7927, -0.6078, -0.04795, -0.8101, -0.5844, -0.04774, 0.04244, 0.02745, -0.9987, 0.04076, 0.02957, -0.9987, -0.8101, -0.5844, -0.04774, -0.8409, -0.5391, -0.04744, -0.2201, 0.9743, -0.04708, -0.2211, 0.9741, 0.04708, -0.1151, 0.9922, 0.04703, -0.1152, 0.9922, -0.04703, -0.1152, 0.9922, -0.04703, -0.1151, 0.9922, 0.04703, -0.00011, 0.9989, 0.04689, 0.001135, 0.9989, -0.0469, -0.8844, -0.4643, -0.04708, -0.884, -0.4652, 0.04707, -0.9368, -0.3467, 0.04659, -0.9368, -0.3469, -0.04659, -0.9368, -0.3469, -0.04659, -0.9368, -0.3467, 0.04659, -0.9802, -0.1923, 0.04646, -0.9802, -0.1923, -0.04646, -0.9802, -0.1923, -0.04646, -0.9802, -0.1923, 0.04646, -0.9983, -0.03386, 0.0466, -0.9983, -0.03379, -0.0466, -0.9983, -0.03379, -0.0466, -0.9983, -0.03386, 0.0466, -0.9907, 0.1276, 0.04645, -0.9907, 0.1277, -0.04645, -0.9907, 0.1277, -0.04645, -0.9907, 0.1276, 0.04645, -0.9528, 0.3001, 0.0463, -0.9528, 0.3002, -0.0463, -0.9528, 0.3002, -0.0463, -0.9528, 0.3001, 0.0463, -0.8821, 0.4688, 0.04629, -0.882, 0.469, -0.04629, -0.882, 0.469, -0.04629, -0.8821, 0.4688, 0.04629, -0.784, 0.619, 0.04641, -0.784, 0.6191, -0.04641, -0.784, 0.6191, -0.04641, -0.784, 0.619, 0.04641, -0.67, 0.7409, 0.04652, -0.6699, 0.741, -0.04652, -0.6699, 0.741, -0.04652, -0.67, 0.7409, 0.04652, -0.5513, 0.833, 0.0467, -0.5512, 0.833, -0.0467, -0.5512, 0.833, -0.0467, -0.5513, 0.833, 0.0467, -0.4368, 0.8984, 0.04688, -0.4358, 0.8988, -0.04687, -0.884, -0.4652, 0.04707, -0.8405, -0.5397, 0.04744, 0.04164, 0.02644, 0.9988, 0.0439, 0.02261, 0.9988, -0.8405, -0.5397, 0.04744, -0.8101, -0.5844, 0.04773, 0.03999, 0.0287, 0.9988, 0.04164, 0.02644, 0.9988, -0.7925, -0.608, 0.04795, -0.788, -0.6138, 0.04817, 0.038, 0.02963, 0.9988, 0.03855, 0.02988, 0.9988, -0.7964, -0.6028, 0.04835, -0.8186, -0.5723, 0.04863, 0.03872, 0.02689, 0.9989, 0.03857, 0.02849, 0.9988, -0.9354, -0.3531, 0.01641, 0.9385, -0.3441, 0.02888, -0.02699, 0.04897, 0.9984, 0.0317, 0.04575, 0.9984, -0.04304, 0.01913, 0.9989, -0.02699, 0.04897, 0.9984, 0.9385, -0.3441, 0.02888, 0.909, -0.4138, 0.04953, -0.04078, 0.02481, 0.9989, -0.04304, 0.01913, 0.9989, 0.909, -0.4138, 0.04953, 0.8562, -0.5143, 0.04898, -0.03872, 0.02685, 0.9989, -0.04078, 0.02481, 0.9989, 0.8562, -0.5143, 0.04898, 0.8184, -0.5726, 0.04861, -0.8186, -0.5723, 0.04863, -0.8562, -0.5144, 0.04898, 0.03921, 0.02739, 0.9989, 0.03872, 0.02689, 0.9989, -0.8562, -0.5144, 0.04898, -0.909, -0.4138, 0.04953, 0.04268, 0.01991, 0.9989, 0.03921, 0.02739, 0.9989, -0.909, -0.4138, 0.04953, -0.9354, -0.3531, 0.01641, 0.0317, 0.04575, 0.9984, 0.04268, 0.01991, 0.9989, 0.8189, -0.5719, -0.04863, 0.7966, -0.6026, -0.04836, 0.796, -0.6033, 0.04835, 0.8184, -0.5726, 0.04861, -0.003107, 0.0568, 0.9984, 0.01528, 0.05391, 0.9984, 0.03857, 0.02849, 0.9988, 0.03872, 0.02689, 0.9989, 0.7966, -0.6026, -0.04836, 0.788, -0.6138, -0.04817, 0.7879, -0.6139, 0.04817, 0.796, -0.6033, 0.04835, 0.7927, -0.6078, 0.04795, -0.03882, 0.02957, 0.9988, -0.038, 0.02963, 0.9988, 0.7879, -0.6139, 0.04817, 0.7923, -0.6082, -0.04795, 0.81, -0.5845, -0.04773, 0.81, -0.5845, 0.04774, 0.7927, -0.6078, 0.04795, -0.3262, 0.9441, 0.047, 0.01618, -0.04828, 0.9987, 0.01084, -0.04969, 0.9987, -0.2211, 0.9741, 0.04708, -0.4368, 0.8984, 0.04688, 0.02235, -0.04585, 0.9987, 0.01618, -0.04828, 0.9987, -0.3262, 0.9441, 0.047, -0.03826, 0.02889, 0.9988, -0.038, 0.02963, 0.9988, -0.0273, 0.04888, 0.9984, -0.0116, 0.05491, 0.9984, -0.8558, -0.515, -0.04898, -0.8562, -0.5144, 0.04898, -0.8186, -0.5723, 0.04863, -0.8187, -0.5722, -0.04861, 0.8562, -0.5143, -0.04898, 0.8189, -0.5719, -0.04863, 0.8184, -0.5726, 0.04861, 0.8562, -0.5143, 0.04898, 0.909, -0.4139, -0.04953, 0.8562, -0.5143, -0.04898, 0.8562, -0.5143, 0.04898, 0.909, -0.4138, 0.04953, 0.9385, -0.3442, -0.02878, 0.909, -0.4139, -0.04953, 0.909, -0.4138, 0.04953, 0.9385, -0.3441, 0.02888, 0.9385, -0.3441, 0.02888, -0.9354, -0.3531, 0.01641, -0.9385, -0.3442, -0.02878, 0.9385, -0.3442, -0.02878, -0.9385, -0.3442, -0.02878, -0.9354, -0.3531, 0.01641, -0.909, -0.4138, 0.04953, -0.909, -0.4139, -0.04953, -0.909, -0.4139, -0.04953, -0.909, -0.4138, 0.04953, -0.8562, -0.5144, 0.04898, -0.8558, -0.515, -0.04898, -0.8409, -0.5391, -0.04744, -0.8405, -0.5397, 0.04744, -0.884, -0.4652, 0.04707, -0.8844, -0.4643, -0.04708, -0.7962, -0.6031, -0.04836, 0.03811, 0.02917, -0.9988, 0.03663, 0.02999, -0.9989, -0.8187, -0.5722, -0.04861, -0.7962, -0.6031, -0.04836, -0.7964, -0.6028, 0.04835, -0.788, -0.6138, 0.04817, -0.7879, -0.6139, -0.04812, -0.7927, -0.6078, -0.04795, 0.03992, 0.03032, -0.9987, 0.03793, 0.02957, -0.9988, -0.7879, -0.6139, -0.04812, -0.7927, -0.6078, -0.04795, -0.7925, -0.608, 0.04795, -0.8101, -0.5844, 0.04773, -0.8101, -0.5844, -0.04774, -0.8101, -0.5844, -0.04774, -0.8101, -0.5844, 0.04773, -0.8405, -0.5397, 0.04744, -0.8409, -0.5391, -0.04744, -0.3261, 0.9442, -0.047, -0.3262, 0.9441, 0.047, -0.2211, 0.9741, 0.04708, -0.2201, 0.9743, -0.04708, -0.4358, 0.8988, -0.04687, -0.4368, 0.8984, 0.04688, -0.3262, 0.9441, 0.047, -0.3261, 0.9442, -0.047, -0.7925, -0.608, 0.04795, 0.03855, 0.02988, 0.9988, 0.03999, 0.0287, 0.9988, -0.8101, -0.5844, 0.04773, -0.7879, -0.6139, -0.04812, -0.788, -0.6138, 0.04817, -0.7925, -0.608, 0.04795, -0.7927, -0.6078, -0.04795, -0.7964, -0.6028, 0.04835, 0.03857, 0.02849, 0.9988, 0.038, 0.02963, 0.9988, -0.788, -0.6138, 0.04817, -0.8187, -0.5722, -0.04861, -0.8186, -0.5723, 0.04863, -0.7964, -0.6028, 0.04835, -0.7962, -0.6031, -0.04836, 2.265e-05, 1.0, -1.457e-07, -0.2588, 0.9659, -1.501e-07, -0.2588, 0.9659, -1.457e-07, 2.268e-05, 1.0, -1.512e-07, -0.04138, 0.02686, 0.9988, -0.04371, 0.02296, 0.9988, -0.05668, 0.000802, 0.9984, -0.05403, 0.01661, 0.9984, 0.03663, 0.02999, -0.9989, 0.0, 0.0, -1.0, 0.0, 0.0, -1.0, 3.397e-05, -0.05668, 0.9984, -0.0004554, -0.04912, 0.9988, 0.005472, -0.05062, 0.9987, 0.01084, -0.04969, 0.9987, 0.01618, -0.04828, 0.9987, 0.02235, -0.04585, 0.9987, 0.02775, -0.04297, 0.9987, 0.03394, -0.03849, 0.9987, 0.03988, -0.03244, 0.9987, 0.04508, -0.02488, 0.9987, 0.04885, -0.01621, 0.9987, 0.05089, -0.00726, 0.9987, 0.05124, 0.001117, 0.9987, 0.05054, 0.009236, 0.9987, 0.04829, 0.01725, 0.9987, 0.0439, 0.02261, 0.9988, 0.05669, -0.0008016, 0.9984, 0.05688, -0.01627, 0.9982, 0.05073, -0.03044, 0.9982, 0.04112, -0.04253, 0.9982, 0.02871, -0.05173, 0.9982, 0.01435, -0.05739, 0.9982, -0.02699, 0.04897, 0.9984, -0.04304, 0.01913, 0.9989, 0.04268, 0.01991, 0.9989, 0.0317, 0.04575, 0.9984, -0.01186, -0.04874, 0.9987, -4.286e-07, -0.05015, 0.9987, 1.893e-08, 0.0, 1.0, 9.466e-08, 0.0, 1.0, 0.002648, -0.9978, 0.0658, 0.2583, -0.9638, 0.0658, 0.2563, -0.9655, 0.04555, -2.833e-07, -0.999, 0.04555, 0.2588, -0.9659, 0.0, 0.5, -0.866, -1.557e-09, 0.5, -0.866, 0.0, 0.2588, -0.9659, -5.706e-09, -0.4966, -0.8655, 0.0658, -0.2582, -0.9638, 0.06579, -0.2608, -0.9643, 0.04555, -0.4995, -0.8651, 0.04555, 0.2583, -0.9638, 0.0658, 0.499, -0.8641, 0.06579, 0.4975, -0.8663, 0.04556, 0.2563, -0.9655, 0.04555, 0.7071, 0.7071, 1.457e-07, 0.5, 0.866, 1.514e-07, 0.5, 0.866, 1.457e-07, 0.7071, 0.7071, 1.322e-07, -0.0141, 0.04813, 0.9987, -0.02507, 0.04343, 0.9987, 0.0, 0.0, 1.0, -1.893e-08, 0.0, 1.0, 0.9659, 0.2588, -1.821e-08, 0.866, 0.5, -3.119e-08, 0.866, 0.5, -1.821e-08, 0.9659, 0.2588, -2.391e-08, 0.499, -0.8641, 0.06579, 0.7057, -0.7054, 0.06579, 0.7047, -0.708, 0.04556, 0.4975, -0.8663, 0.04556, -0.04401, 0.02407, 0.9987, -0.04844, 0.01298, 0.9987, 0.0, 0.0, 1.0, -1.515e-07, 0.0, 1.0, -0.02507, 0.04343, 0.9987, -0.03546, 0.03546, 0.9987, -1.515e-07, 0.0, 1.0, 0.0, 0.0, 1.0, 0.7057, -0.7054, 0.06579, 0.8642, -0.4989, 0.06579, 0.864, -0.5015, 0.04556, 0.7047, -0.708, 0.04556, -0.03546, 0.03546, 0.9987, -0.04401, 0.02407, 0.9987, -1.515e-07, 0.0, 1.0, -1.515e-07, 0.0, 1.0, 0.8642, -0.4989, 0.06579, 0.9639, -0.2581, 0.06579, 0.9643, -0.2608, 0.04556, 0.864, -0.5015, 0.04556, -0.9645, 0.2557, 0.0658, -0.9978, -0.0001123, 0.06579, -0.999, 0.002335, 0.04556, -0.9649, 0.2585, 0.04555, 0.9978, 0.002649, 0.0658, 0.9638, 0.2583, 0.06579, 0.9655, 0.2563, 0.04556, 0.999, 1.989e-07, 0.04555, -0.05015, -0.00116, 0.9987, -0.04844, -0.01298, 0.9987, 1.515e-07, 0.0, 1.0, 0.0, 0.0, 1.0, 0.03628, -0.03464, 0.9987, 0.04343, -0.02507, 0.9987, 1.515e-07, 0.0, 1.0, 3.029e-07, 0.0, 1.0, 0.9638, 0.2583, 0.06579, 0.8641, 0.4989, 0.06579, 0.8663, 0.4975, 0.04556, 0.9655, 0.2563, 0.04556, 0.0141, -0.04814, 0.9987, 0.02507, -0.04343, 0.9987, 1.515e-07, 0.0, 1.0, 0.0, 0.0, 1.0, -0.04844, -0.01298, 0.9987, -0.04343, -0.02507, 0.9987, 1.515e-07, 0.0, 1.0, 1.515e-07, 0.0, 1.0, 0.03464, 0.03628, 0.9987, 0.02507, 0.04343, 0.9987, -1.515e-07, 0.0, 1.0, -1.515e-07, 0.0, 1.0, 0.8641, 0.4989, 0.06579, 0.7055, 0.7056, 0.06579, 0.708, 0.7047, 0.04556, 0.8663, 0.4975, 0.04556, -0.04844, 0.01298, 0.9987, -0.05015, -0.00116, 0.9987, 0.0, 0.0, 1.0, 0.0, 0.0, 1.0, -0.04343, -0.02507, 0.9987, -0.03546, -0.03546, 0.9987, 0.0, 0.0, 1.0, 1.515e-07, 0.0, 1.0, 0.04814, 0.0141, 0.9987, 0.04343, 0.02507, 0.9987, 0.0, 0.0, 1.0, 0.0, 0.0, 1.0, 0.7055, 0.7056, 0.06579, 0.4991, 0.8641, 0.06579, 0.5015, 0.864, 0.04556, 0.708, 0.7047, 0.04556, -0.03546, -0.03546, 0.9987, -0.02507, -0.04343, 0.9987, 7.573e-08, 0.0, 1.0, 0.0, 0.0, 1.0, 0.03793, 0.02957, -0.9988, 0.0, 0.0, -1.0, 0.0, 0.0, -1.0, 0.03811, 0.02917, -0.9988, -0.9978, -0.0001123, 0.06579, -0.9638, -0.2583, 0.06579, -0.9655, -0.2563, 0.04556, -0.999, 0.002335, 0.04556, 0.4991, 0.8641, 0.06579, 0.2582, 0.9638, 0.06579, 0.2608, 0.9643, 0.04556, 0.5015, 0.864, 0.04556, 0.0, 0.0, -1.0, -0.0388, 0.02694, -0.9989, 0.0, 0.0, -1.0, -0.2588, -0.9659, 0.0, 2.177e-05, -1.0, 5.706e-09, 2.177e-05, -1.0, 0.0, -0.2588, -0.9659, -5.706e-09, -0.02507, -0.04343, 0.9987, -0.01186, -0.04874, 0.9987, 9.466e-08, 0.0, 1.0, 7.573e-08, 0.0, 1.0, 0.05477, 0.01385, 0.9984, 0.05669, -0.0008016, 0.9984, 0.0439, 0.02261, 0.9988, 0.04164, 0.02644, 0.9988, 0.5, 0.866, 0.0, 0.2588, 0.9659, 5.706e-09, 0.2588, 0.9659, 0.0, 0.5, 0.866, 1.557e-09, 0.006264, -0.05053, -0.9987, -3.739e-05, -0.04912, -0.9988, 0.0, 0.0, -1.0, 0.0, 0.0, -1.0, 0.0, 0.0, -1.0, 0.0, 0.0, -1.0, 0.0, 0.0, -1.0, 0.0, 0.0, -1.0, 0.0, 0.0, -1.0, 0.04378, 0.02283, -0.9988, 0.04788, 0.01836, -0.9987, 0.05029, 0.01055, -0.9987, 0.0512, 0.002354, -0.9987, 0.05107, -0.005879, -0.9987, 0.04932, -0.01472, -0.9987, 0.04583, -0.02347, -0.9987, 0.0408, -0.03127, -0.9987, 0.03489, -0.03764, -0.9987, 0.0287, -0.04234, -0.9987, 0.02269, -0.04569, -0.9987, 0.01706, -0.04797, -0.9987, 0.01122, -0.04961, -0.9987, 0.866, -0.5, 0.0, 0.9659, -0.2588, 5.706e-09, 0.9659, -0.2588, 0.0, 0.866, -0.5, -5.706e-09, 0.9659, -0.2588, 0.0, 1.0, 2.253e-05, 5.706e-09, 1.0, 2.253e-05, 0.0, 0.9659, -0.2588, -5.706e-09, 0.05015, 0.001159, 0.9987, 0.04814, 0.0141, 0.9987, 0.0, 0.0, 1.0, 1.515e-07, 0.0, 1.0, 0.2588, 0.9659, 0.0, -2.214e-05, 1.0, 5.589e-09, -2.214e-05, 1.0, 0.0, 0.2588, 0.9659, -5.706e-09, -0.2588, 0.9659, -1.457e-07, -0.5, 0.866, -1.472e-07, -0.5, 0.866, -1.457e-07, -0.2588, 0.9659, -1.479e-07, -0.7037, -0.7074, 0.0658, -0.4966, -0.8655, 0.0658, -0.4995, -0.8651, 0.04555, -0.7064, -0.7064, 0.04555, -0.5, 0.866, 0.0, -0.7071, 0.7071, 5.706e-09, -0.7071, 0.7071, 0.0, -0.5, 0.866, 1.557e-09, -0.8628, -0.5012, 0.0658, -0.7037, -0.7074, 0.0658, -0.7064, -0.7064, 0.04555, -0.8651, -0.4995, 0.04555, -0.7071, 0.7071, 0.0, -0.866, 0.5, 5.706e-09, -0.866, 0.5, 0.0, -0.7071, 0.7071, -5.706e-09, -0.9638, -0.2583, 0.06579, -0.8628, -0.5012, 0.0658, -0.8651, -0.4995, 0.04555, -0.9655, -0.2563, 0.04556, -0.866, 0.5, 0.0, -0.9659, 0.2588, -1.557e-09, -0.9659, 0.2588, 0.0, -0.866, 0.5, -5.706e-09, 1.0, -2.258e-05, 0.0, 0.9659, 0.2588, 5.706e-09, 0.9659, 0.2588, 0.0, 1.0, -2.258e-05, -5.706e-09, -1.0, 1.907e-05, 9.331e-08, -0.9659, -0.2588, 9.902e-08, -0.9659, -0.2588, 9.331e-08, -1.0, 1.909e-05, 9.083e-08, -0.8655, 0.4966, 0.0658, -0.9645, 0.2557, 0.0658, -0.9649, 0.2585, 0.04555, -0.8651, 0.4995, 0.04555, -0.9659, -0.2588, -1.092e-07, -0.866, -0.5, -1.055e-07, -0.866, -0.5, -1.092e-07, -0.9659, -0.2588, -1.149e-07, -0.7074, 0.7037, 0.0658, -0.8655, 0.4966, 0.0658, -0.8651, 0.4995, 0.04555, -0.7064, 0.7064, 0.04555, -0.866, -0.5, -7.283e-08, -0.7071, -0.7071, -7.439e-08, -0.7071, -0.7071, -7.283e-08, -0.866, -0.5, -7.652e-08, -0.5012, 0.8628, 0.0658, -0.7074, 0.7037, 0.0658, -0.7064, 0.7064, 0.04555, -0.4995, 0.8651, 0.04555, -0.7071, -0.7071, 7.283e-08, -0.5, -0.866, 7.802e-08, -0.5, -0.866, 7.283e-08, -0.7071, -0.7071, 7.439e-08, -0.2608, 0.9631, 0.0658, -0.5012, 0.8628, 0.0658, -0.4995, 0.8651, 0.04555, -0.2586, 0.9649, 0.04555, -0.5, -0.866, 1.457e-07, -0.2588, -0.9659, 1.441e-07, -0.2588, -0.9659, 1.457e-07, -0.5, -0.866, 1.461e-07, 0.2582, 0.9638, 0.06579, -3.851e-05, 0.9978, 0.06579, 0.002335, 0.999, 0.04556, 0.2608, 0.9643, 0.04556, -3.851e-05, 0.9978, 0.06579, -0.2608, 0.9631, 0.0658, -0.2586, 0.9649, 0.04555, 0.002335, 0.999, 0.04556, 0.02507, 0.04343, 0.9987, 0.01298, 0.04843, 0.9987, -1.893e-08, 0.0, 1.0, -1.515e-07, 0.0, 1.0, 0.04874, -0.01186, 0.9987, 0.05015, 0.001159, 0.9987, 1.515e-07, 0.0, 1.0, 1.515e-07, 0.0, 1.0, 0.9639, -0.2581, 0.06579, 0.9978, 0.002649, 0.0658, 0.999, 1.989e-07, 0.04555, 0.9643, -0.2608, 0.04556, 0.7071, -0.7071, 1.457e-07, 0.866, -0.5, 1.514e-07, 0.866, -0.5, 1.457e-07, 0.7071, -0.7071, 1.29e-07, 0.04343, 0.02507, 0.9987, 0.03464, 0.03628, 0.9987, -1.515e-07, 0.0, 1.0, 0.0, 0.0, 1.0, 0.01298, 0.04843, 0.9987, 4.793e-07, 0.05014, 0.9987, -3.786e-08, 0.0, 1.0, -1.893e-08, 0.0, 1.0, 0.02507, -0.04343, 0.9987, 0.03628, -0.03464, 0.9987, 3.029e-07, 0.0, 1.0, 1.515e-07, 0.0, 1.0, 0.04343, -0.02507, 0.9987, 0.04874, -0.01186, 0.9987, 1.515e-07, 0.0, 1.0, 1.515e-07, 0.0, 1.0, -0.04829, 0.01725, -0.9987, -0.0439, 0.02261, -0.9988, 0.0, 0.0, -1.0, 0.0, 0.0, -1.0, 0.0, 0.0, -1.0, 0.0, 0.0, -1.0, 0.0, 0.0, -1.0, 0.0, 0.0, -1.0, 0.0, 0.0, -1.0, -3.739e-05, -0.04912, -0.9988, -0.005472, -0.05062, -0.9987, -0.01084, -0.04969, -0.9987, -0.01666, -0.04811, -0.9987, -0.02228, -0.04589, -0.9987, -0.02775, -0.04297, -0.9987, -0.03394, -0.03849, -0.9987, -0.03988, -0.03244, -0.9987, -0.04508, -0.02488, -0.9987, -0.04885, -0.01621, -0.9987, -0.05089, -0.00726, -0.9987, -0.05124, 0.001117, -0.9987, -0.05041, 0.009936, -0.9987, -0.2582, -0.9638, 0.06579, 0.002648, -0.9978, 0.0658, -2.833e-07, -0.999, 0.04555, -0.2608, -0.9643, 0.04555, -0.9659, 0.2588, 9.331e-08, -1.0, -2.08e-05, 1.022e-07, -1.0, -2.082e-05, 9.331e-08, -0.9659, 0.2588, 9.487e-08, 0.866, 0.5, 0.0, 0.7071, 0.7071, -5.802e-09, 0.7071, 0.7071, 0.0, 0.866, 0.5, 1.136e-08, 4.793e-07, 0.05014, 0.9987, -0.0141, 0.04813, 0.9987, -1.893e-08, 0.0, 1.0, -3.786e-08, 0.0, 1.0, -1.916e-05, -1.0, 0.0, 0.2588, -0.9659, 5.706e-09, 0.2588, -0.9659, 0.0, -1.916e-05, -1.0, -5.706e-09, 0.5, -0.866, 7.283e-08, 0.7071, -0.7071, 6.754e-08, 0.7071, -0.7071, 7.283e-08, 0.5, -0.866, 7.439e-08, 0.002767, -0.9942, 0.1074, -0.26, -0.9596, 0.1074, 0.01622, 0.1069, 0.9941, 0.01196, 0.1074, 0.9941, 0.002335, 0.999, 0.04556, -0.2586, 0.9649, 0.04555, 0.0141, -0.04814, 0.9987, -4.286e-07, -0.05015, 0.9987, 0.708, 0.7047, 0.04556, 0.5015, 0.864, 0.04556, -0.02507, -0.04343, 0.9987, -0.03546, -0.03546, 0.9987, 0.705, -0.7011, 0.1074, 0.4947, -0.8624, 0.1074, -0.06413, 0.08709, 0.9941, -0.06755, 0.08447, 0.9941, -0.8624, 0.4947, 0.1074, -0.701, 0.705, 0.1074, 0.08449, -0.06752, 0.9941, 0.0871, -0.06411, 0.9941, -0.7011, -0.705, 0.1074, -0.8624, -0.4947, 0.1074, 0.08705, 0.0641, 0.9941, 0.08443, 0.06751, 0.9941, -0.4995, -0.8651, 0.04555, -0.2608, -0.9643, 0.04555, 0.01298, 0.04843, 0.9987, 0.02507, 0.04343, 0.9987, -0.26, 0.9596, 0.1074, 0.002798, 0.9942, 0.1074, 0.012, -0.1075, 0.9941, 0.01626, -0.1069, 0.9941, 0.8663, 0.4975, 0.04556, 0.708, 0.7047, 0.04556, -0.03546, -0.03546, 0.9987, -0.04343, -0.02507, 0.9987, 0.2563, -0.9655, 0.04555, 0.4975, -0.8663, 0.04556, -0.02507, 0.04343, 0.9987, -0.0141, 0.04813, 0.9987, 0.2547, 0.961, 0.1074, 0.4995, 0.8596, 0.1074, -0.04335, -0.09908, 0.9941, -0.03938, -0.1007, 0.9941, 0.8624, -0.4947, 0.1074, 0.701, -0.705, 0.1074, -0.08445, 0.06749, 0.9941, -0.08707, 0.06408, 0.9941, -0.9655, -0.2563, 0.04556, -0.8651, -0.4995, 0.04555, 0.04343, 0.02507, 0.9987, 0.04814, 0.0141, 0.9987, -0.7064, 0.7064, 0.04555, -0.8651, 0.4995, 0.04555, 0.04343, -0.02507, 0.9987, 0.03628, -0.03464, 0.9987, -0.4995, 0.8596, 0.1074, -0.2546, 0.9611, 0.1074, 0.03941, -0.1007, 0.9941, 0.04338, -0.09907, 0.9941, -2.833e-07, -0.999, 0.04555, 0.2563, -0.9655, 0.04555, -0.0141, 0.04813, 0.9987, 4.793e-07, 0.05014, 0.9987, 0.8596, 0.4995, 0.1074, 0.9611, 0.2546, 0.1074, -0.1007, -0.03941, 0.9941, -0.09903, -0.04336, 0.9941, -0.8596, -0.4995, 0.1074, -0.9611, -0.2546, 0.1074, 0.1007, 0.03941, 0.9941, 0.09907, 0.04338, 0.9941, -0.7064, -0.7064, 0.04555, -0.4995, -0.8651, 0.04555, 0.02507, 0.04343, 0.9987, 0.03464, 0.03628, 0.9987, 0.864, -0.5015, 0.04556, 0.9643, -0.2608, 0.04556, -0.04844, 0.01298, 0.9987, -0.04401, 0.02407, 0.9987, 0.9655, 0.2563, 0.04556, 0.8663, 0.4975, 0.04556, -0.04343, -0.02507, 0.9987, -0.04844, -0.01298, 0.9987, -0.9649, 0.2585, 0.04555, -0.999, 0.002335, 0.04556, 0.05015, 0.001159, 0.9987, 0.04874, -0.01186, 0.9987, 0.7011, 0.705, 0.1074, 0.8624, 0.4947, 0.1074, -0.08708, -0.06413, 0.9941, -0.08446, -0.06754, 0.9941, 0.9942, 0.002769, 0.1074, 0.9596, -0.26, 0.1074, -0.1069, 0.01622, 0.9941, -0.1074, 0.01196, 0.9941, -0.705, 0.7011, 0.1074, -0.4947, 0.8624, 0.1074, 0.06413, -0.08708, 0.9941, 0.06754, -0.08447, 0.9941, -0.2586, 0.9649, 0.04555, -0.4995, 0.8651, 0.04555, 0.02507, -0.04343, 0.9987, 0.0141, -0.04814, 0.9987, 0.999, 1.989e-07, 0.04555, 0.9655, 0.2563, 0.04556, -0.04844, -0.01298, 0.9987, -0.05015, -0.00116, 0.9987, 0.4995, -0.8596, 0.1074, 0.2546, -0.9611, 0.1074, -0.03939, 0.1007, 0.9941, -0.04336, 0.09903, 0.9941, -0.9942, -0.002765, 0.1074, -0.9596, 0.26, 0.1074, 0.1069, -0.01622, 0.9941, 0.1074, -0.01196, 0.9941, -0.9596, -0.26, 0.1074, -0.9942, 0.002797, 0.1074, 0.1074, 0.01199, 0.9941, 0.1069, 0.01625, 0.9941, 0.4975, -0.8663, 0.04556, 0.7047, -0.708, 0.04556, -0.03546, 0.03546, 0.9987, -0.02507, 0.04343, 0.9987, 0.9643, -0.2608, 0.04556, 0.999, 1.989e-07, 0.04555, -0.05015, -0.00116, 0.9987, -0.04844, 0.01298, 0.9987, 0.5015, 0.864, 0.04556, 0.2608, 0.9643, 0.04556, -0.01186, -0.04874, 0.9987, -0.02507, -0.04343, 0.9987, 0.9596, 0.26, 0.1074, 0.9942, -0.002797, 0.1074, -0.1074, -0.01199, 0.9941, -0.1069, -0.01625, 0.9941, 0.961, -0.2546, 0.1074, 0.8596, -0.4995, 0.1074, -0.09909, 0.04335, 0.9941, -0.1007, 0.03938, 0.9941, -0.8651, 0.4995, 0.04555, -0.9649, 0.2585, 0.04555, 0.04874, -0.01186, 0.9987, 0.04343, -0.02507, 0.9987, 0.4947, 0.8624, 0.1074, 0.705, 0.701, 0.1074, -0.06752, -0.08449, 0.9941, -0.06408, -0.08706, 0.9941, -0.999, 0.002335, 0.04556, -0.9655, -0.2563, 0.04556, 0.04814, 0.0141, 0.9987, 0.05015, 0.001159, 0.9987, -0.002768, 0.9942, 0.1074, 0.26, 0.9596, 0.1074, -0.01622, -0.1069, 0.9941, -0.01196, -0.1074, 0.9941, 0.2608, 0.9643, 0.04556, 0.002335, 0.999, 0.04556, -4.286e-07, -0.05015, 0.9987, -0.01186, -0.04874, 0.9987, 0.26, -0.9596, 0.1074, -0.002795, -0.9942, 0.1074, -0.01199, 0.1074, 0.9941, -0.01625, 0.1069, 0.9941, -0.2608, -0.9643, 0.04555, -2.833e-07, -0.999, 0.04555, 4.793e-07, 0.05014, 0.9987, 0.01298, 0.04843, 0.9987, -0.2547, -0.961, 0.1074, -0.4995, -0.8596, 0.1074, 0.04333, 0.09904, 0.9941, 0.03936, 0.1007, 0.9941, -0.4947, -0.8624, 0.1074, -0.705, -0.701, 0.1074, 0.06752, 0.08449, 0.9941, 0.06411, 0.0871, 0.9941, -0.8651, -0.4995, 0.04555, -0.7064, -0.7064, 0.04555, 0.03464, 0.03628, 0.9987, 0.04343, 0.02507, 0.9987, -0.961, 0.2546, 0.1074, -0.8596, 0.4995, 0.1074, 0.09909, -0.04335, 0.9941, 0.1007, -0.03938, 0.9941, -0.4995, 0.8651, 0.04555, -0.7064, 0.7064, 0.04555, 0.03628, -0.03464, 0.9987, 0.02507, -0.04343, 0.9987, 0.7047, -0.708, 0.04556, 0.864, -0.5015, 0.04556, -0.04401, 0.02407, 0.9987, -0.03546, 0.03546, 0.9987, 0.002768, 0.9942, -0.1074, -0.26, 0.9596, -0.1074, 0.01623, -0.1069, -0.9941, 0.01197, -0.1075, -0.9941, -0.003107, 0.0568, 0.9984, -0.0116, 0.05491, 0.9984, 0.2583, -0.9638, 0.0658, 0.002648, -0.9978, 0.0658, 0.4995, 0.8596, -0.1074, 0.2546, 0.9611, -0.1074, -0.03939, -0.1007, -0.9941, -0.04338, -0.09907, -0.9941, 0.02535, 0.04999, 0.9984, 0.01528, 0.05391, 0.9984, -0.2582, -0.9638, 0.06579, -0.4966, -0.8655, 0.0658, -0.2546, 0.961, -0.1074, -0.4995, 0.8596, -0.1074, 0.04334, -0.09904, -0.9941, 0.03936, -0.1007, -0.9941, -0.0116, 0.05491, 0.9984, -0.0273, 0.04888, 0.9984, 0.499, -0.8641, 0.06579, 0.2583, -0.9638, 0.0658, 0.705, 0.7011, -0.1074, 0.4947, 0.8624, -0.1074, -0.0641, -0.08705, -0.9941, -0.06751, -0.08443, -0.9941, 0.03884, 0.03997, 0.9984, 0.02535, 0.04999, 0.9984, -0.4966, -0.8655, 0.0658, -0.7037, -0.7074, 0.0658, -0.4947, 0.8624, -0.1074, -0.705, 0.701, -0.1074, 0.06752, -0.08449, -0.9941, 0.06411, -0.0871, -0.9941, -0.0273, 0.04888, 0.9984, -0.03942, 0.03942, 0.9984, 0.7057, -0.7054, 0.06579, 0.499, -0.8641, 0.06579, 0.8624, 0.4947, -0.1074, 0.701, 0.705, -0.1074, -0.08445, -0.06749, -0.9941, -0.08706, -0.06408, -0.9941, 0.04806, 0.02867, 0.9984, 0.03884, 0.03997, 0.9984, -0.7037, -0.7074, 0.0658, -0.8628, -0.5012, 0.0658, -0.7011, 0.705, -0.1074, -0.8624, 0.4947, -0.1074, 0.08708, -0.06413, -0.9941, 0.08447, -0.06754, -0.9941, -0.03942, 0.03942, 0.9984, -0.04846, 0.02798, 0.9984, 0.8642, -0.4989, 0.06579, 0.7057, -0.7054, 0.06579, 0.961, 0.2546, -0.1074, 0.8596, 0.4995, -0.1074, -0.09904, -0.04333, -0.9941, -0.1007, -0.03936, -0.9941, 0.05477, 0.01385, 0.9984, 0.04806, 0.02867, 0.9984, -0.8628, -0.5012, 0.0658, -0.9638, -0.2583, 0.06579, -0.8596, 0.4995, -0.1074, -0.9611, 0.2546, -0.1074, 0.1007, -0.03939, -0.9941, 0.09903, -0.04336, -0.9941, -0.04846, 0.02798, 0.9984, -0.05403, 0.01661, 0.9984, 0.9639, -0.2581, 0.06579, 0.8642, -0.4989, 0.06579, 0.9596, -0.26, -0.1074, 0.9942, 0.0028, -0.1074, -0.1074, 0.01199, -0.9941, -0.1069, 0.01625, -0.9941, 0.05688, -0.01627, 0.9982, 0.05669, -0.0008016, 0.9984, -0.9978, -0.0001123, 0.06579, -0.9645, 0.2557, 0.0658, -0.9942, 0.002767, -0.1074, -0.9596, -0.26, -0.1074, 0.1069, 0.01622, -0.9941, 0.1074, 0.01196, -0.9941, -0.05668, 0.000802, 0.9984, -0.05714, -0.0153, 0.9982, 0.9638, 0.2583, 0.06579, 0.9978, 0.002649, 0.0658, 0.8596, -0.4995, -0.1074, 0.9611, -0.2546, -0.1074, -0.1007, 0.03939, -0.9941, -0.09903, 0.04336, -0.9941, 0.05073, -0.03044, 0.9982, 0.05688, -0.01627, 0.9982, -0.9645, 0.2557, 0.0658, -0.8655, 0.4966, 0.0658, -0.961, -0.2546, -0.1074, -0.8596, -0.4995, -0.1074, 0.09908, 0.04335, -0.9941, 0.1007, 0.03938, -0.9941, -0.05714, -0.0153, 0.9982, -0.05123, -0.02958, 0.9982, 0.8641, 0.4989, 0.06579, 0.9638, 0.2583, 0.06579, 0.7011, -0.705, -0.1074, 0.8624, -0.4947, -0.1074, -0.08709, 0.06413, -0.9941, -0.08447, 0.06754, -0.9941, 0.04112, -0.04253, 0.9982, 0.05073, -0.03044, 0.9982, -0.8655, 0.4966, 0.0658, -0.7074, 0.7037, 0.0658, -0.8624, -0.4947, -0.1074, -0.701, -0.705, -0.1074, 0.08448, 0.06752, -0.9941, 0.0871, 0.06411, -0.9941, -0.05123, -0.02958, 0.9982, -0.04183, -0.04183, 0.9982, 0.7055, 0.7056, 0.06579, 0.8641, 0.4989, 0.06579, 0.4947, -0.8624, -0.1074, 0.705, -0.701, -0.1074, -0.06752, 0.08449, -0.9941, -0.06411, 0.0871, -0.9941, 0.02871, -0.05173, 0.9982, 0.04112, -0.04253, 0.9982, -0.7074, 0.7037, 0.0658, -0.5012, 0.8628, 0.0658, -0.705, -0.7011, -0.1074, -0.4947, -0.8624, -0.1074, 0.0641, 0.08704, -0.9941, 0.06751, 0.08443, -0.9941, -0.04183, -0.04183, 0.9982, -0.02958, -0.05123, 0.9982, 0.4991, 0.8641, 0.06579, 0.7055, 0.7056, 0.06579, 0.2546, -0.961, -0.1074, 0.4995, -0.8596, -0.1074, -0.04333, 0.09905, -0.9941, -0.03937, 0.1007, -0.9941, 0.01435, -0.05739, 0.9982, 0.02871, -0.05173, 0.9982, -0.5012, 0.8628, 0.0658, -0.2608, 0.9631, 0.0658, -0.4995, -0.8596, -0.1074, -0.2546, -0.9611, -0.1074, 0.03939, 0.1007, -0.9941, 0.04336, 0.09903, -0.9941, -0.02958, -0.05123, 0.9982, -0.0153, -0.05714, 0.9982, 0.2582, 0.9638, 0.06579, 0.4991, 0.8641, 0.06579, -0.002765, -0.9942, -0.1074, 0.26, -0.9596, -0.1074, -0.01622, 0.1069, -0.9941, -0.01196, 0.1074, -0.9941, 3.397e-05, -0.05668, 0.9984, 0.01435, -0.05739, 0.9982, -0.2608, 0.9631, 0.0658, -3.851e-05, 0.9978, 0.06579, -0.26, -0.9596, -0.1074, 0.002797, -0.9942, -0.1074, 0.01199, 0.1074, -0.9941, 0.01625, 0.1069, -0.9941, -0.0153, -0.05714, 0.9982, 3.397e-05, -0.05668, 0.9984, -3.851e-05, 0.9978, 0.06579, 0.2582, 0.9638, 0.06579, 0.26, 0.9596, -0.1074, -0.002798, 0.9942, -0.1074, -0.01199, -0.1074, -0.9941, -0.01625, -0.1069, -0.9941, 0.01528, 0.05391, 0.9984, -0.003107, 0.0568, 0.9984, 0.002648, -0.9978, 0.0658, -0.2582, -0.9638, 0.06579, 0.9942, -0.002766, -0.1074, 0.9596, 0.26, -0.1074, -0.1069, -0.01622, -0.9941, -0.1074, -0.01196, -0.9941, 0.05669, -0.0008016, 0.9984, 0.05477, 0.01385, 0.9984, -0.9638, -0.2583, 0.06579, -0.9978, -0.0001123, 0.06579, -0.9596, 0.26, -0.1074, -0.9942, -0.002795, -0.1074, 0.1074, -0.01199, -0.9941, 0.1069, -0.01625, -0.9941, -0.05403, 0.01661, 0.9984, -0.05668, 0.000802, 0.9984, 0.9978, 0.002649, 0.0658, 0.9639, -0.2581, 0.06579, -4.286e-07, -0.05015, 0.9987, 0.0141, -0.04814, 0.9987, 0.0, 0.0, 1.0, 1.893e-08, 0.0, 1.0, -0.04304, 0.01913, 0.9989, -0.04078, 0.02481, 0.9989, 0.03921, 0.02739, 0.9989, 0.04268, 0.01991, 0.9989, 0.7966, -0.6026, -0.04836, 0.8189, -0.5719, -0.04863, -0.0388, 0.02694, -0.9989, -0.03822, 0.02902, -0.9988, -0.03872, 0.02685, 0.9989, -0.03826, 0.02889, 0.9988, -0.0116, 0.05491, 0.9984, -0.003107, 0.0568, 0.9984, 0.03884, 0.03997, 0.9984, 0.04806, 0.02867, 0.9984, 0.03999, 0.0287, 0.9988, 0.03855, 0.02988, 0.9988, 0.04806, 0.02867, 0.9984, 0.05477, 0.01385, 0.9984, 0.04164, 0.02644, 0.9988, 0.03999, 0.0287, 0.9988, 0.02535, 0.04999, 0.9984, 0.03884, 0.03997, 0.9984, 0.03855, 0.02988, 0.9988, 0.038, 0.02963, 0.9988, -0.038, 0.02963, 0.9988, -0.03882, 0.02957, 0.9988, -0.03942, 0.03942, 0.9984, -0.0273, 0.04888, 0.9984, -0.03882, 0.02957, 0.9988, -0.03985, 0.02891, 0.9988, -0.04846, 0.02798, 0.9984, -0.03942, 0.03942, 0.9984, -0.03985, 0.02891, 0.9988, -0.04138, 0.02686, 0.9988, -0.05403, 0.01661, 0.9984, -0.04846, 0.02798, 0.9984, 0.03811, 0.02917, -0.9988, 0.0, 0.0, -1.0, 0.0, 0.0, -1.0, 0.03663, 0.02999, -0.9989, -0.05668, 0.000802, 0.9984, -0.04371, 0.02296, 0.9988, -0.04785, 0.01843, 0.9987, -0.05028, 0.01055, 0.9987, -0.0512, 0.002354, 0.9987, -0.05107, -0.00588, 0.9987, -0.04932, -0.01472, 0.9987, -0.04583, -0.02347, 0.9987, -0.04032, -0.03188, 0.9987, -0.03433, -0.03814, 0.9987, -0.02814, -0.04272, 0.9987, -0.02269, -0.04569, 0.9987, -0.01706, -0.04797, 0.9987, -0.01166, -0.0495, 0.9987, -0.006264, -0.05053, 0.9987, -0.0004554, -0.04912, 0.9988, 3.397e-05, -0.05668, 0.9984, -0.0153, -0.05714, 0.9982, -0.02958, -0.05123, 0.9982, -0.04183, -0.04183, 0.9982, -0.05123, -0.02958, 0.9982, -0.05714, -0.0153, 0.9982, 0.04378, 0.02283, -0.9988, 0.0, 0.0, -1.0, 0.0, 0.0, -1.0, 0.0, 0.0, -1.0, 0.0, 0.0, -1.0, 0.0, 0.0, -1.0, 0.03793, 0.02957, -0.9988, 0.03992, 0.03032, -0.9987, 0.04076, 0.02957, -0.9987, 0.04244, 0.02745, -0.9987, 0.0, 0.0, -1.0, -0.03822, 0.02902, -0.9988, -0.0388, 0.02694, -0.9989, 0.0, 0.0, -1.0, 0.0, 0.0, -1.0, -0.03795, 0.02954, -0.9988, -0.03822, 0.02902, -0.9988, 0.0, 0.0, -1.0, 0.0, 0.0, -1.0, -0.03849, 0.02941, -0.9988, -0.03795, 0.02954, -0.9988, 0.0, 0.0, -1.0, 0.0, 0.0, -1.0, -0.03969, 0.02848, -0.9988, -0.03849, 0.02941, -0.9988, 0.0, 0.0, -1.0, -0.04149, 0.02634, -0.9988, -0.03969, 0.02848, -0.9988, 0.0, 0.0, -1.0, 0.0, 0.0, -1.0, -0.0439, 0.02261, -0.9988, -0.04149, 0.02634, -0.9988, 0.0, 0.0, -1.0, 0.0, 0.0, -1.0])] * 3)])
me_cube = bpy.data.meshes.new('Cube')
me_cube.from_pydata([(-0.1995, -0.135, 0.0007243), (-0.2, -0.1345, 0.0007243), (-0.1995, -0.1345, 0.0), (-0.1995, -0.135, 0.009276), (-0.1995, -0.1345, 0.01), (-0.2, -0.1345, 0.009276), (-0.1995, 0.135, 0.0007243), (-0.1995, 0.1345, 0.0), (-0.2, 0.1345, 0.0007243), (-0.1995, 0.1345, 0.01), (-0.1995, 0.135, 0.009276), (-0.2, 0.1345, 0.009276), (0.1995, -0.135, 0.0007243), (0.1995, -0.1345, 0.0), (0.2, -0.1345, 0.0007243), (0.1995, -0.1345, 0.01), (0.1995, -0.135, 0.009276), (0.2, -0.1345, 0.009276), (0.2, 0.1345, 0.0007243), (0.1995, 0.1345, 0.0), (0.1995, 0.135, 0.0007243), (0.1995, 0.1345, 0.01), (0.2, 0.1345, 0.009276), (0.1995, 0.135, 0.009276)], [], [(2, 7, 19, 13), (22, 17, 14, 18), (15, 21, 9, 4), (16, 3, 0, 12), (10, 23, 20, 6), (0, 1, 2), (3, 4, 5), (6, 7, 8), (9, 10, 11), (12, 13, 14), (15, 16, 17), (18, 19, 20), (21, 22, 23), (0, 3, 5, 1), (4, 9, 11, 5), (10, 6, 8, 11), (7, 2, 1, 8), (9, 21, 23, 10), (22, 18, 20, 23), (19, 7, 6, 20), (21, 15, 17, 22), (16, 12, 14, 17), (13, 19, 18, 14), (15, 4, 3, 16), (2, 13, 12, 0), (5, 11, 8, 1)])
_uv = me_cube.uv_layers.new(name='UVMap')
_uv.uv.foreach_set('vector', [0.008687, 0.9916, 0.008687, 0.9659, 0.03434, 0.9659, 0.03434, 0.9916, 0.03336, 0.03616, 0.03336, 0.9628, 0.009457, 0.9628, 0.009457, 0.03616, 0.008023, 0.9913, 0.008024, 0.007649, 0.993, 0.007651, 0.993, 0.9913, 0.03657, 0.9666, 0.9644, 0.9666, 0.9644, 0.9905, 0.03657, 0.9905, 0.9644, 0.03235, 0.03657, 0.03235, 0.03657, 0.008441, 0.9644, 0.008441, 0.9644, 0.9905, 0.9656, 0.9905, 0.9644, 0.9925, 0.9644, 0.9666, 0.9644, 0.9646, 0.9656, 0.9666, 0.9644, 0.008441, 0.9644, 0.006416, 0.9656, 0.008441, 0.9644, 0.03616, 0.9644, 0.03437, 0.9656, 0.03616, 0.03657, 0.9905, 0.03657, 0.9925, 0.03539, 0.9905, 0.03657, 0.9628, 0.03657, 0.9646, 0.03539, 0.9628, 0.009457, 0.03616, 0.007432, 0.03615, 0.009457, 0.03437, 0.03657, 0.03616, 0.03539, 0.03616, 0.03657, 0.03437, 0.9644, 0.9905, 0.9644, 0.9666, 0.9656, 0.9666, 0.9656, 0.9905, 0.9644, 0.9628, 0.9644, 0.03616, 0.9676, 0.03616, 0.9676, 0.9628, 0.9644, 0.03235, 0.9644, 0.008441, 0.9656, 0.008441, 0.9656, 0.03235, 0.008687, 0.9659, 0.008687, 0.9916, 0.008654, 0.9916, 0.008654, 0.9659, 0.9644, 0.03616, 0.03657, 0.03616, 0.03657, 0.03235, 0.9644, 0.03235, 0.03336, 0.03616, 0.009457, 0.03616, 0.009457, 0.03437, 0.03336, 0.03437, 0.03434, 0.9659, 0.008687, 0.9659, 0.008687, 0.9659, 0.03434, 0.9659, 0.03657, 0.03616, 0.03657, 0.9628, 0.03336, 0.9628, 0.03336, 0.03616, 0.03657, 0.9666, 0.03657, 0.9905, 0.03539, 0.9905, 0.03539, 0.9666, 0.03434, 0.9916, 0.03434, 0.9659, 0.03437, 0.9659, 0.03437, 0.9916, 0.03657, 0.9628, 0.9644, 0.9628, 0.9644, 0.9666, 0.03657, 0.9666, 0.008687, 0.9916, 0.03434, 0.9916, 0.03434, 0.9916, 0.008687, 0.9916, 0.9676, 0.9628, 0.9676, 0.03616, 0.9915, 0.03616, 0.9915, 0.9628])
me_cube.materials.append(mat_ouija_board)
me_cube.use_remesh_preserve_volume = False
me_cube.use_remesh_preserve_attributes = False
me_cube.use_mirror_vertex_groups = False
me_cube.update()
me_cube.normals_split_custom_set([tuple(v) for v in zip(*[iter([0.0, 0.0, -1.0, 0.0, 0.0, -1.0, 0.0, 0.0, -1.0, 0.0, 0.0, -1.0, 1.0, -2.531e-07, 0.0, 1.0, -2.531e-07, 0.0, 1.0, -2.531e-07, 0.0, 1.0, -2.531e-07, 0.0, 0.0, 0.0, 1.0, 0.0, 0.0, 1.0, 0.0, 0.0, 1.0, 0.0, 0.0, 1.0, -2.988e-07, -1.0, 0.0, -2.988e-07, -1.0, 0.0, -2.988e-07, -1.0, 0.0, -2.988e-07, -1.0, 0.0, 2.988e-07, 1.0, 0.0, 2.988e-07, 1.0, 0.0, 2.988e-07, 1.0, 0.0, 2.988e-07, 1.0, 0.0, -0.02925, -0.9903, 0.1361, -0.9899, -0.01282, 0.1409, -0.1121, -0.1011, -0.9885, -0.02927, -0.9903, -0.1362, -0.1121, -0.101, 0.9885, -0.9899, -0.0128, -0.1409, -0.02927, 0.9903, 0.1362, -0.1121, 0.101, -0.9885, -0.9899, 0.0128, 0.1409, -0.1121, 0.1011, 0.9885, -0.02925, 0.9903, -0.1361, -0.9899, 0.01282, -0.1409, 0.02927, -0.9903, 0.1362, 0.1121, -0.101, -0.9885, 0.9899, -0.0128, 0.1409, 0.1121, -0.1011, 0.9885, 0.02925, -0.9903, -0.1361, 0.9899, -0.01282, -0.1409, 0.9899, 0.01282, 0.1409, 0.1121, 0.1011, -0.9885, 0.02925, 0.9903, 0.1361, 0.1121, 0.101, 0.9885, 0.9899, 0.0128, -0.1409, 0.02927, 0.9903, -0.1362, -0.01037, -0.9999, 3.394e-05, -0.01037, -0.9999, -3.378e-05, -0.9999, 0.01037, -3.394e-05, -0.9999, 0.01037, 3.378e-05, -0.1733, 3.398e-05, 0.9849, -0.1733, -3.365e-05, 0.9849, -0.9849, -3.372e-05, -0.1733, -0.9849, 3.391e-05, -0.1733, -0.01039, 0.9999, -3.394e-05, -0.01039, 0.9999, 3.378e-05, -0.9999, -0.01039, 3.394e-05, -0.9999, -0.01039, -3.378e-05, -0.1733, -3.39e-05, -0.9849, -0.1733, 0.0002374, -0.9849, -0.9849, 3.416e-05, 0.1733, -0.9849, -0.0002371, 0.1733, 3.399e-05, 0.1637, 0.9865, -3.395e-05, 0.1637, 0.9865, -3.364e-05, 0.9865, -0.1637, 3.429e-05, 0.9865, -0.1637, 0.9999, -0.01037, -3.394e-05, 0.9999, -0.01037, 3.378e-05, 0.01037, 0.9999, 3.394e-05, 0.01037, 0.9999, -3.378e-05, -3.381e-05, 0.1637, -0.9865, 0.0002374, 0.1637, -0.9865, 3.415e-05, 0.9865, 0.1637, -3.361e-05, 0.9865, 0.1637, 0.1733, -3.398e-05, 0.9849, 0.1733, 3.365e-05, 0.9849, 0.9849, 3.372e-05, -0.1733, 0.9849, -3.391e-05, -0.1733, 0.01039, -0.9999, -3.394e-05, 0.01039, -0.9999, 3.378e-05, 0.9999, 0.01039, 3.394e-05, 0.9999, 0.01039, -3.378e-05, 0.1733, 3.39e-05, -0.9849, 0.1733, -0.0002374, -0.9849, 0.9849, -3.416e-05, 0.1733, 0.9849, 0.0002371, 0.1733, -3.399e-05, -0.1637, 0.9865, 3.395e-05, -0.1637, 0.9865, 3.364e-05, -0.9865, -0.1637, -3.429e-05, -0.9865, -0.1637, 3.381e-05, -0.1637, -0.9865, -0.0002374, -0.1637, -0.9865, -3.415e-05, -0.9865, 0.1637, 3.361e-05, -0.9865, 0.1637, -1.0, 2.531e-07, 0.0, -1.0, 2.531e-07, 0.0, -1.0, 2.531e-07, 0.0, -1.0, 2.531e-07, 0.0])] * 3)])

# ---- objects
ob_ouija_puck = bpy.data.objects.new('ouija_puck', me_mesh)
ob_ouija_board = bpy.data.objects.new('ouija_board', me_cube)

# ---- transforms, parenting, visibility, modifiers, constraints
ob_ouija_puck.location = (0.0, 0.0, 0.01)
ob_ouija_puck.lineart.crease_threshold = 0.0
ob_ouija_board.location = (0.0, 0.0, 0.0)
ob_ouija_board.lineart.crease_threshold = 0.0

# ---- collection membership
col_collection_1.objects.link(ob_ouija_puck)
col_collection_1.objects.link(ob_ouija_board)

# ---- scene / render settings (as saved in the file)
scene.frame_start = 1; scene.frame_end = 250; scene.frame_set(1)
scene.render.engine = 'BLENDER_EEVEE_NEXT'
scene.render.dither_intensity = 0.0
scene.cycles.use_denoising = False
scene.cycles.samples = 10
scene.cycles.sampling_pattern = 'TABULATED_SOBOL'
scene.cycles.light_sampling_threshold = 0.0
scene.cycles.use_adaptive_sampling = False
scene.cycles.use_light_tree = False
scene.cycles.blur_glossy = 0.0
scene.cycles.pixel_filter_type = 'GAUSSIAN'
scene.cycles.sample_clamp_indirect = 0.0
scene.view_settings.view_transform = 'Standard'
bpy.context.view_layer.update()

# ---- added for rendering (the .blend has no active camera and no usable light): camera, sun
cam_auto = bpy.data.cameras.new('AutoCamera')
cam_auto.lens = 50.0
cam_auto.sensor_width = 36.0
cam_auto.clip_end = 1000.0
ob_auto_camera = bpy.data.objects.new('AutoCamera', cam_auto)
scene.collection.objects.link(ob_auto_camera)
ob_auto_camera.location = (0.446895, -0.536275, 0.367534)
ob_auto_camera.rotation_euler = (1.09748, -7.21219e-08, 0.694738)
scene.camera = ob_auto_camera
light_auto_sun = bpy.data.lights.new('AutoSun', 'SUN')
light_auto_sun.energy = 3.0
light_auto_sun.angle = 0.0523599
ob_auto_sun = bpy.data.objects.new('AutoSun', light_auto_sun)
scene.collection.objects.link(ob_auto_sun)
ob_auto_sun.rotation_euler = (0.872665, 0.174533, 0.523599)
bpy.context.view_layer.update()

